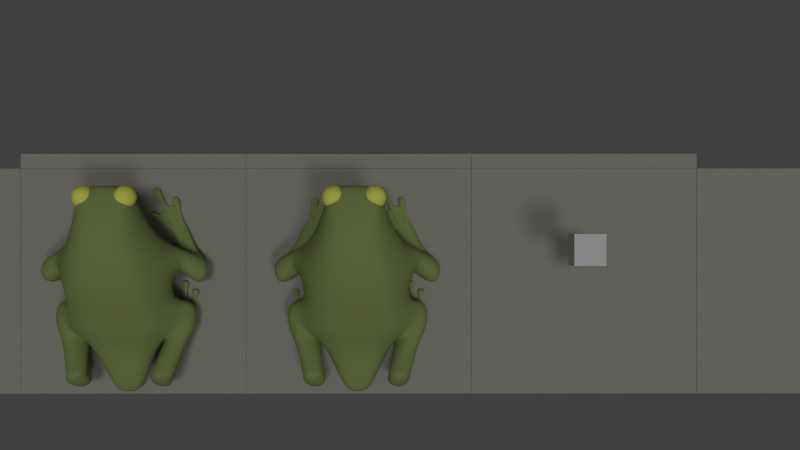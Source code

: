 # Source: Frogger.blend  (saved by Blender 2.70.0; exported with 4.5.12 LTS)
import bpy
from mathutils import Matrix  # noqa: F401  (used for matrix-valued properties, if any)

bpy.ops.wm.read_factory_settings(use_empty=True)
scene = bpy.context.scene
scene.name = 'Scene'

# ---- collections
col_collection_1 = bpy.data.collections.new('Collection 1'); scene.collection.children.link(col_collection_1)
col_collection_2 = bpy.data.collections.new('Collection 2'); scene.collection.children.link(col_collection_2)
col_collection_2.hide_render = True
col_collection_2.hide_viewport = True

# ---- materials (node trees are filled in below, after node groups)
mat_body = bpy.data.materials.new('Body')
mat_body.alpha_threshold = 0.0
mat_body.use_transparent_shadow = False
mat_body.diffuse_color = (0.315, 0.3931, 0.1361, 1.0)
mat_body.roughness = 0.5
mat_body.specular_intensity = 0.1115
mat_body.line_color = (0.0, 0.0, 0.0, 1.0)
mat_eyes = bpy.data.materials.new('Eyes')
mat_eyes.alpha_threshold = 0.0
mat_eyes.use_transparent_shadow = False
mat_eyes.diffuse_color = (1.0, 1.0, 0.1814, 1.0)
mat_eyes.roughness = 0.5
mat_eyes.line_color = (0.0, 0.0, 0.0, 1.0)
mat_material_002 = bpy.data.materials.new('Material.002')
mat_material_002.alpha_threshold = 0.0
mat_material_002.use_transparent_shadow = False
mat_material_002.diffuse_color = (0.3931, 0.3786, 0.335, 1.0)
mat_material_002.roughness = 0.5
mat_material_002.specular_intensity = 0.0942
mat_material_002.line_color = (0.0, 0.0, 0.0, 1.0)

# ---- material node trees

# ---- world
world_world = bpy.data.worlds.new('World'); scene.world = world_world
world_world.color = (0.05088, 0.05088, 0.05088)
world_world.use_sun_shadow = False
world_world.sun_shadow_jitter_overblur = 0.0
world_world.cycles.sampling_method = 'MANUAL'
world_world.cycles.sample_map_resolution = 256

# ---- cameras
cam_camera_002 = bpy.data.cameras.new('Camera.002')
cam_camera_002.clip_end = 100.0
cam_camera_002.lens = 35.0
cam_camera_002.sensor_width = 32.0
cam_camera_002.sensor_height = 18.0
cam_camera_002.dof.focus_distance = 0.0
cam_camera_002.dof.aperture_fstop = 128.0

# ---- lights
light_hemi_001 = bpy.data.lights.new('Hemi.001', 'SUN')
light_hemi_001.transmission_factor = 0.0
light_hemi_001.angle = 0.1993
light_hemi_001.energy = 0.15
light_hemi_001.shadow_buffer_clip_start = 0.5
light_hemi_001.shadow_soft_size = 0.1
light_hemi_001.shadow_cascade_max_distance = 1000.0
light_hemi_001.cycles.use_multiple_importance_sampling = False
light_hemi = bpy.data.lights.new('Hemi', 'SUN')
light_hemi.transmission_factor = 0.0
light_hemi.angle = 0.1993
light_hemi.energy = 0.5
light_hemi.shadow_buffer_clip_start = 0.5
light_hemi.shadow_soft_size = 0.1
light_hemi.shadow_cascade_max_distance = 1000.0
light_hemi.cycles.use_multiple_importance_sampling = False
light_sun = bpy.data.lights.new('Sun', 'SUN')
light_sun.transmission_factor = 0.0
light_sun.angle = 0.1993
light_sun.energy = 0.3
light_sun.shadow_buffer_clip_start = 0.5
light_sun.shadow_soft_size = 0.1
light_sun.shadow_cascade_max_distance = 1000.0
light_sun.cycles.use_multiple_importance_sampling = False

# ---- meshes
me_cube_003 = bpy.data.meshes.new('Cube.003')
me_cube_003.from_pydata([(-1.0, -1.0, -1.0), (-1.0, 1.0, -1.0), (1.0, 1.0, -1.0), (1.0, -1.0, -1.0), (-1.0, -1.0, 1.0), (-1.0, 1.0, 1.0), (1.0, 1.0, 1.0), (1.0, -1.0, 1.0)], [], [(4, 5, 1, 0), (5, 6, 2, 1), (6, 7, 3, 2), (7, 4, 0, 3), (0, 1, 2, 3), (7, 6, 5, 4)])
me_cube_003.use_remesh_preserve_volume = False
me_cube_003.use_remesh_preserve_attributes = False
me_cube_003.use_mirror_vertex_groups = False
me_cube_003.update()
me_cube_002 = bpy.data.meshes.new('Cube.002')
me_cube_002.from_pydata([(0.74, 0.8794, -0.7715), (1.46, -1.158, -0.8112), (0.7483, 1.09, 0.4242), (1.518, -0.8112, 1.158), (2.179, -2.523, -0.743), (1.562, -2.027, 2.07), (2.988, -3.345, -0.5914), (2.432, -2.663, 2.728), (2.687, -8.729, 0.2115), (2.397, -7.157, 5.703), (0.8701, 1.958, -0.4017), (1.914, -0.585, 0.04664), (2.987, -2.25, 0.6906), (3.83, -3.192, 1.348), (3.954, -8.798, 2.606), (1.804, -9.713, 6.215), (2.422, -11.26, 2.759), (2.432, -5.68, 4.969), (2.629, -6.219, 0.09804), (4.111, -6.515, 2.373), (0.0, 0.8794, -0.7715), (0.0, -1.158, -0.8112), (0.0, 1.09, 0.4242), (0.0, -0.8112, 1.158), (0.0, -2.523, -0.743), (0.0, -2.027, 2.07), (0.0, -3.345, -0.5914), (0.0, -2.663, 2.728), (0.0, -9.439, 0.2115), (0.0, -7.157, 5.703), (0.0, 1.958, -0.4017), (0.0, -10.48, 1.968), (0.0, -9.713, 6.215), (0.0, -11.26, 2.759), (0.0, -5.68, 4.969), (0.0, -6.363, 0.09804), (2.432, -4.172, 3.848), (2.949, -4.974, -0.2467), (3.83, -5.259, 1.789), (0.0, -4.172, 3.848), (0.0, -4.854, -0.2467), (2.355, -1.991, -0.37), (3.261, -3.259, -0.808), (2.935, -1.853, 1.587), (4.383, -3.106, 0.9933), (3.222, -4.768, -0.4633), (4.383, -5.053, 1.074), (3.878, -1.942, -0.8165), (4.078, -3.001, -1.457), (4.458, -1.804, 1.14), (5.2, -2.847, 0.3443), (4.039, -4.51, -1.112), (5.2, -4.795, 0.4247), (2.044, -0.06729, 1.387), (2.162, 0.2109, 2.861), (3.53, 0.148, 0.7984), (3.727, 0.572, 2.42), (2.003, 1.137, 1.201), (3.175, 1.395, 1.096), (2.349, 0.6913, -0.01848), (3.185, 0.8502, 0.1279), (2.945, -1.986, -0.9255), (4.056, -1.921, -0.5747), (3.07, -1.604, -1.385), (3.906, -1.445, -1.238), (3.198, -2.958, -1.013), (4.309, -2.837, -1.047), (3.324, -2.992, -1.419), (4.16, -2.906, -1.56), (3.198, -4.015, -1.095), (4.309, -4.015, -1.11), (3.324, -4.015, -1.275), (4.16, -4.015, -1.338), (3.198, -4.161, -1.095), (4.309, -4.161, -1.11), (3.324, -4.161, -1.275), (4.16, -4.161, -1.338), (3.939, -4.161, -1.105), (3.568, -4.161, -1.1), (3.881, -4.161, -1.317), (3.602, -4.161, -1.296), (4.259, -4.161, -1.186), (4.209, -4.161, -1.262), (3.24, -4.161, -1.155), (3.282, -4.161, -1.215), (2.608, -5.287, -1.095), (2.734, -5.287, -1.275), (2.988, -5.287, -1.1), (3.027, -5.287, -1.296), (2.651, -5.287, -1.155), (2.692, -5.287, -1.215), (4.639, -4.999, -1.11), (4.49, -4.999, -1.338), (4.269, -4.999, -1.105), (4.211, -4.999, -1.317), (4.589, -4.999, -1.186), (4.539, -4.999, -1.262), (4.605, -5.102, -1.038), (4.643, -5.102, -1.415), (4.185, -5.102, -1.03), (4.166, -5.102, -1.38), (4.676, -5.102, -1.164), (4.696, -5.102, -1.289), (2.571, -5.41, -1.007), (2.659, -5.41, -1.332), (3.007, -5.41, -0.9997), (3.063, -5.41, -1.367), (2.516, -5.41, -1.128), (2.524, -5.41, -1.242), (2.447, -5.823, -0.9901), (2.528, -5.823, -1.332), (2.876, -5.823, -0.9997), (2.932, -5.823, -1.367), (2.396, -5.823, -1.108), (2.394, -5.823, -1.236), (3.901, -4.389, -1.124), (3.604, -4.389, -1.12), (3.855, -4.389, -1.294), (3.631, -4.389, -1.278), (3.849, -4.949, -1.151), (3.653, -4.949, -1.149), (3.818, -4.949, -1.264), (3.671, -4.949, -1.253), (3.948, -5.663, -1.078), (3.56, -5.663, -1.071), (3.887, -5.663, -1.347), (3.596, -5.663, -1.321), (4.019, -5.739, -1.032), (3.493, -5.739, -1.024), (3.937, -5.739, -1.398), (3.541, -5.739, -1.362), (4.019, -6.078, -1.032), (3.493, -6.078, -1.024), (3.937, -6.078, -1.398), (3.541, -6.078, -1.362), (4.605, -5.488, -1.038), (4.643, -5.488, -1.415), (4.185, -5.488, -1.03), (4.166, -5.488, -1.38), (4.676, -5.488, -1.164), (4.696, -5.488, -1.289), (4.327, -4.58, -1.237), (4.348, -4.58, -1.205), (4.369, -4.58, -1.172), (4.186, -4.58, -1.261), (4.305, -4.58, -1.27), (4.211, -4.58, -1.17), (3.009, -4.724, -1.172), (3.03, -4.724, -1.202), (2.987, -4.724, -1.141), (3.052, -4.724, -1.233), (3.198, -4.724, -1.244), (3.18, -4.724, -1.143), (3.906, -8.394, -0.0001447), (4.621, -8.328, 2.01), (2.881, -7.006, -0.05647), (4.31, -6.968, 1.777), (4.634, -8.174, -0.09361), (5.314, -7.84, 1.606), (3.767, -6.803, -0.2643), (5.003, -5.727, 1.373), (5.235, -7.719, -0.7403), (6.204, -7.519, 1.016), (4.657, -5.959, -0.8538), (5.893, -5.562, 0.7834), (4.372, -8.964, -0.4858), (3.363, -8.102, -0.5178), (4.456, -8.739, -1.379), (3.77, -7.722, -1.312), (3.915, -9.943, -0.8474), (2.833, -9.305, -0.8474), (4.205, -9.314, -1.385), (3.178, -8.726, -1.418), (1.777, -11.55, 5.578), (1.643, -13.1, 5.042), (0.0, -11.55, 5.578), (0.0, -13.1, 5.042), (3.702, -10.2, -1.369), (2.62, -9.561, -1.369), (3.614, -10.35, -1.023), (2.532, -9.711, -1.023), (3.614, -10.35, -1.369), (2.532, -9.711, -1.369), (2.892, -9.924, -1.023), (3.253, -10.14, -1.023), (2.892, -9.924, -1.369), (3.253, -10.14, -1.369), (3.614, -10.35, -1.138), (3.614, -10.35, -1.253), (2.532, -9.711, -1.253), (2.532, -9.711, -1.138), (3.253, -10.14, -1.138), (3.253, -10.14, -1.253), (2.892, -9.924, -1.138), (2.892, -9.924, -1.253), (1.636, -10.36, -1.023), (1.636, -10.36, -1.369), (1.857, -10.72, -1.023), (1.857, -10.72, -1.369), (1.636, -10.36, -1.253), (1.636, -10.36, -1.138), (1.857, -10.72, -1.138), (1.857, -10.72, -1.253), (1.541, -10.35, -0.9726), (1.53, -10.54, -1.362), (1.827, -10.81, -0.9726), (1.646, -10.73, -1.362), (1.541, -10.35, -1.27), (1.541, -10.35, -1.121), (1.827, -10.81, -1.121), (1.827, -10.81, -1.27), (1.218, -10.55, -0.9726), (1.398, -10.63, -1.362), (1.504, -11.01, -0.9726), (1.515, -10.81, -1.362), (1.218, -10.55, -1.27), (1.218, -10.55, -1.121), (1.504, -11.01, -1.121), (1.504, -11.01, -1.27), (2.282, -10.23, -1.175), (2.282, -10.23, -1.217), (2.282, -10.23, -1.133), (2.282, -10.23, -1.259), (2.176, -10.13, -1.175), (2.176, -10.13, -1.217), (2.176, -10.13, -1.259), (2.176, -10.13, -1.133), (1.528, -10.58, -0.9331), (1.615, -10.72, -0.9331), (1.429, -10.64, -0.9331), (1.517, -10.78, -0.9331), (2.799, -10.08, -1.023), (3.16, -10.3, -1.023), (2.799, -10.08, -1.369), (3.16, -10.3, -1.369), (3.16, -10.3, -1.138), (3.16, -10.3, -1.253), (2.799, -10.08, -1.138), (2.799, -10.08, -1.253), (1.681, -11.98, -1.023), (2.042, -12.19, -1.023), (1.681, -11.98, -1.369), (2.042, -12.19, -1.369), (2.042, -12.19, -1.138), (2.042, -12.19, -1.253), (1.681, -11.98, -1.138), (1.681, -11.98, -1.253), (1.573, -12.02, -0.9645), (2.056, -12.31, -0.9645), (1.633, -12.2, -1.427), (1.874, -12.34, -1.427), (2.056, -12.31, -1.119), (2.056, -12.31, -1.273), (1.573, -12.02, -1.119), (1.573, -12.02, -1.273), (1.33, -12.43, -0.9645), (1.812, -12.72, -0.9645), (1.511, -12.4, -1.427), (1.753, -12.54, -1.427), (1.812, -12.72, -1.119), (1.812, -12.72, -1.273), (1.33, -12.43, -1.119), (1.33, -12.43, -1.273), (1.642, -12.22, -0.932), (1.846, -12.34, -0.932), (1.54, -12.4, -0.932), (1.743, -12.52, -0.932), (2.35, -11.09, -1.218), (2.35, -11.09, -1.173), (2.35, -11.09, -1.128), (2.35, -11.09, -1.264), (2.491, -11.18, -1.218), (2.491, -11.18, -1.173), (2.491, -11.18, -1.128), (2.491, -11.18, -1.264), (3.33, -11.53, -1.023), (3.249, -11.5, -1.369), (2.927, -11.42, -1.023), (3.008, -11.44, -1.369), (3.33, -11.53, -1.138), (3.33, -11.53, -1.253), (2.927, -11.42, -1.138), (2.927, -11.42, -1.253), (3.354, -11.59, -0.9513), (3.213, -11.66, -1.403), (2.876, -11.46, -0.9513), (2.961, -11.59, -1.403), (3.354, -11.59, -1.114), (3.354, -11.59, -1.277), (2.876, -11.46, -1.114), (2.876, -11.46, -1.277), (3.236, -12.02, -0.9513), (3.151, -11.88, -1.403), (2.758, -11.88, -0.9513), (2.898, -11.81, -1.403), (3.236, -12.02, -1.114), (3.236, -12.02, -1.277), (2.758, -11.88, -1.114), (2.758, -11.88, -1.277), (3.15, -11.69, -0.8966), (2.999, -11.65, -0.8966), (3.113, -11.82, -0.8966), (2.962, -11.78, -0.8966), (3.221, -10.83, -1.214), (3.221, -10.83, -1.178), (3.221, -10.83, -1.142), (3.234, -10.84, -1.25), (3.341, -10.88, -1.214), (3.341, -10.88, -1.178), (3.341, -10.88, -1.142), (3.328, -10.88, -1.25), (1.328, -11.79, 3.898), (2.052, -12.32, 4.451), (1.052, -12.64, 4.451), (0.434, -11.79, 4.451), (1.052, -10.94, 4.451), (2.052, -11.27, 4.451), (1.605, -12.64, 5.346), (0.6048, -12.32, 5.346), (0.6048, -11.27, 5.346), (1.605, -10.94, 5.346), (2.223, -11.79, 5.346), (1.328, -11.79, 5.898)], [], [(10, 2, 3, 11), (11, 3, 5, 12), (21, 1, 4, 24), (12, 5, 7, 13), (24, 4, 6, 26), (31, 14, 16, 33), (19, 17, 9, 14), (35, 18, 8, 28), (0, 10, 11, 1), (1, 11, 12, 4), (13, 38, 46, 44), (18, 19, 156, 155), (14, 9, 15, 16), (38, 36, 17, 19), (40, 37, 18, 35), (37, 38, 19, 18), (0, 1, 21, 20), (2, 22, 23, 3), (3, 23, 25, 5), (10, 0, 20, 30), (5, 25, 27, 7), (17, 34, 29, 9), (2, 10, 30, 22), (8, 14, 31, 28), (33, 16, 174, 176), (9, 29, 32, 15), (36, 39, 34, 17), (13, 7, 36, 38), (26, 6, 37, 40), (38, 37, 45, 46), (7, 27, 39, 36), (44, 46, 52, 50), (46, 45, 51, 52), (12, 13, 44, 43), (4, 12, 43, 41), (37, 6, 42, 45), (6, 4, 41, 42), (47, 49, 50, 48), (48, 50, 52, 51), (43, 44, 50, 49), (47, 41, 53, 55), (45, 42, 48, 51), (42, 41, 47, 48), (53, 54, 56, 55), (43, 49, 56, 54), (49, 47, 55, 56), (41, 43, 54, 53), (54, 56, 58, 57), (58, 56, 55), (54, 57, 53), (57, 58, 60, 59), (53, 61, 62, 55), (53, 59, 63, 61), (59, 60, 64, 63), (53, 57, 59), (61, 63, 67, 65), (64, 62, 66, 68), (63, 64, 68, 67), (61, 65, 66, 62), (65, 67, 71, 69), (68, 66, 70, 72), (67, 68, 72, 71), (65, 69, 70, 66), (69, 71, 75, 84, 83, 73), (72, 70, 74, 81, 82, 76), (71, 72, 76, 79, 80, 75), (69, 73, 78, 77, 74, 70), (147, 148, 90, 89), (149, 147, 89, 85), (148, 150, 86, 90), (150, 151, 88, 86), (149, 85, 87, 152), (151, 80, 78, 152), (141, 142, 95, 96), (142, 143, 91, 95), (144, 145, 92, 94), (146, 93, 91, 143), (145, 141, 96, 92), (144, 94, 93, 146), (93, 94, 100, 99), (99, 100, 138, 137), (96, 95, 101, 102), (95, 91, 97, 101), (94, 92, 98, 100), (91, 93, 99, 97), (92, 96, 102, 98), (87, 105, 106, 88), (105, 111, 112, 106), (90, 108, 107, 89), (89, 107, 103, 85), (86, 104, 108, 90), (88, 106, 104, 86), (85, 103, 105, 87), (111, 109, 113, 114, 110, 112), (108, 114, 113, 107), (107, 113, 109, 103), (104, 110, 114, 108), (106, 112, 110, 104), (103, 109, 111, 105), (79, 77, 115, 117), (78, 80, 118, 116), (80, 79, 117, 118), (78, 116, 115, 77), (117, 115, 119, 121), (116, 118, 122, 120), (118, 117, 121, 122), (116, 120, 119, 115), (121, 119, 123, 125), (120, 122, 126, 124), (122, 121, 125, 126), (120, 124, 123, 119), (123, 127, 129, 125), (127, 131, 133, 129), (126, 130, 128, 124), (125, 129, 130, 126), (124, 128, 127, 123), (131, 132, 134, 133), (130, 134, 132, 128), (129, 133, 134, 130), (128, 132, 131, 127), (140, 139, 135, 137, 138, 136), (102, 101, 139, 140), (101, 97, 135, 139), (100, 98, 136, 138), (97, 99, 137, 135), (98, 102, 140, 136), (82, 81, 142, 141), (81, 74, 143, 142), (79, 76, 145, 144), (77, 146, 143, 74), (76, 82, 141, 145), (79, 144, 146, 77), (83, 84, 148, 147), (73, 83, 147, 149), (84, 75, 150, 148), (75, 80, 151, 150), (73, 149, 152, 78), (88, 151, 152, 87), (155, 156, 160, 159), (8, 18, 155, 153), (19, 14, 154, 156), (14, 8, 153, 154), (159, 160, 164, 163), (153, 155, 159, 157), (156, 154, 158, 160), (154, 153, 157, 158), (163, 164, 162, 161), (161, 157, 165, 167), (160, 158, 162, 164), (158, 157, 161, 162), (167, 165, 169, 171), (159, 163, 168, 166), (163, 161, 167, 168), (157, 159, 166, 165), (166, 168, 172, 170), (168, 167, 171, 172), (165, 166, 170, 169), (58, 55, 60), (60, 55, 62, 64), (174, 173, 175, 176), (15, 32, 175, 173), (16, 15, 173, 174), (177, 178, 172, 171), (170, 172, 178), (170, 178, 182, 189, 190, 180), (222, 220, 202, 198), (177, 169, 179, 187, 188, 181), (178, 177, 181, 186, 185, 182), (169, 170, 180, 183, 184, 179), (303, 306, 278, 282), (194, 185, 233, 238), (305, 304, 281, 277), (191, 235, 304), (183, 193, 237, 231), (194, 238, 220), (219, 221, 197, 201), (201, 268, 219), (198, 202, 210, 206), (201, 197, 205, 209), (202, 201, 209, 210), (223, 224, 199, 200), (224, 225, 196, 199), (225, 222, 198, 196), (221, 226, 195, 197), (226, 223, 200, 195), (206, 210, 218, 214), (209, 205, 213, 217), (210, 209, 217, 218), (200, 199, 207, 208), (199, 196, 204, 207), (196, 198, 206, 204), (197, 195, 203, 205), (195, 200, 208, 203), (218, 215, 212, 214), (213, 211, 216, 217), (217, 216, 215, 218), (208, 207, 215, 216), (207, 204, 212, 215), (204, 206, 214, 212), (203, 211, 229, 227), (203, 208, 216, 211), (185, 194, 220, 222), (193, 183, 221, 219), (219, 268, 237), (190, 189, 224, 223), (189, 182, 225, 224), (182, 185, 222, 225), (183, 180, 226, 221), (180, 190, 223, 226), (228, 227, 229, 230), (213, 205, 228, 230), (211, 213, 230, 229), (205, 203, 227, 228), (267, 270, 241, 246), (269, 268, 245, 239), (268, 267, 246, 245), (282, 271, 303), (191, 184, 232, 235), (186, 192, 236, 234), (185, 186, 234, 233), (184, 183, 231, 232), (246, 241, 249, 254), (239, 245, 253, 247), (245, 246, 254, 253), (271, 272, 243, 244), (272, 273, 240, 243), (274, 271, 244, 242), (270, 274, 242, 241), (273, 269, 239, 240), (254, 249, 257, 262), (247, 253, 261, 255), (253, 254, 262, 261), (244, 243, 251, 252), (243, 240, 248, 251), (242, 244, 252, 250), (241, 242, 250, 249), (240, 239, 247, 248), (260, 262, 257, 258), (256, 255, 261, 259), (259, 261, 262, 260), (252, 251, 259, 260), (251, 248, 256, 259), (250, 252, 260, 258), (249, 250, 258, 257), (256, 248, 264, 266), (264, 263, 265, 266), (247, 255, 265, 263), (255, 256, 266, 265), (248, 247, 263, 264), (238, 233, 270, 267), (231, 237, 268, 269), (193, 219, 237), (303, 271, 236), (235, 232, 273, 272), (234, 236, 271, 274), (233, 234, 274, 270), (232, 231, 269, 273), (282, 278, 286, 290), (277, 281, 289, 285), (281, 282, 290, 289), (307, 308, 279, 280), (308, 309, 275, 279), (310, 307, 280, 276), (306, 310, 276, 278), (309, 305, 277, 275), (290, 286, 294, 298), (285, 289, 297, 293), (289, 290, 298, 297), (280, 279, 287, 288), (279, 275, 283, 287), (276, 280, 288, 284), (278, 276, 284, 286), (275, 277, 285, 283), (296, 298, 294, 292), (291, 293, 297, 295), (295, 297, 298, 296), (288, 287, 295, 296), (287, 283, 291, 295), (284, 288, 296, 292), (286, 284, 292, 294), (291, 283, 299, 301), (299, 300, 302, 301), (285, 293, 302, 300), (293, 291, 301, 302), (283, 285, 300, 299), (192, 186, 306, 303), (184, 191, 304, 305), (192, 303, 236), (188, 187, 308, 307), (187, 179, 309, 308), (181, 188, 307, 310), (186, 181, 310, 306), (179, 184, 305, 309), (235, 272, 304), (304, 272, 281), (271, 282, 281, 272), (238, 267, 220), (220, 267, 202), (268, 201, 202, 267), (171, 169, 177), (311, 312, 313), (312, 311, 316), (311, 313, 314), (311, 314, 315), (311, 315, 316), (312, 316, 321), (313, 312, 317), (314, 313, 318), (315, 314, 319), (316, 315, 320), (312, 321, 317), (313, 317, 318), (314, 318, 319), (315, 319, 320), (316, 320, 321), (317, 321, 322), (318, 317, 322), (319, 318, 322), (320, 319, 322), (321, 320, 322)])
me_cube_002.polygons.foreach_set('use_smooth', [True] * 320)
me_cube_002.polygons.foreach_set('material_index', [0, 0, 0, 0, 0, 0, 0, 0, 0, 0, 0, 0, 0, 0, 0, 0, 0, 0, 0, 0, 0, 0, 0, 0, 0, 0, 0, 0, 0, 0, 0, 0, 0, 0, 0, 0, 0, 0, 0, 0, 0, 0, 0, 0, 0, 0, 0, 0, 0, 0, 0, 0, 0, 0, 0, 0, 0, 0, 0, 0, 0, 0, 0, 0, 0, 0, 0, 0, 0, 0, 0, 0, 0, 0, 0, 0, 0, 0, 0, 0, 0, 0, 0, 0, 0, 0, 0, 0, 0, 0, 0, 0, 0, 0, 0, 0, 0, 0, 0, 0, 0, 0, 0, 0, 0, 0, 0, 0, 0, 0, 0, 0, 0, 0, 0, 0, 0, 0, 0, 0, 0, 0, 0, 0, 0, 0, 0, 0, 0, 0, 0, 0, 0, 0, 0, 0, 0, 0, 0, 0, 0, 0, 0, 0, 0, 0, 0, 0, 0, 0, 0, 0, 0, 0, 0, 0, 0, 0, 0, 0, 0, 0, 0, 0, 0, 0, 0, 0, 0, 0, 0, 0, 0, 0, 0, 0, 0, 0, 0, 0, 0, 0, 0, 0, 0, 0, 0, 0, 0, 0, 0, 0, 0, 0, 0, 0, 0, 0, 0, 0, 0, 0, 0, 0, 0, 0, 0, 0, 0, 0, 0, 0, 0, 0, 0, 0, 0, 0, 0, 0, 0, 0, 0, 0, 0, 0, 0, 0, 0, 0, 0, 0, 0, 0, 0, 0, 0, 0, 0, 0, 0, 0, 0, 0, 0, 0, 0, 0, 0, 0, 0, 0, 0, 0, 0, 0, 0, 0, 0, 0, 0, 0, 0, 0, 0, 0, 0, 0, 0, 0, 0, 0, 0, 0, 0, 0, 0, 0, 0, 0, 0, 0, 0, 0, 0, 0, 0, 0, 0, 0, 0, 0, 0, 0, 0, 0, 0, 0, 0, 0, 1, 1, 1, 1, 1, 1, 1, 1, 1, 1, 1, 1, 1, 1, 1, 1, 1, 1, 1, 1])
me_cube_002.materials.append(mat_body)
me_cube_002.materials.append(mat_eyes)
me_cube_002.use_remesh_preserve_volume = False
me_cube_002.use_remesh_preserve_attributes = False
me_cube_002.use_mirror_vertex_groups = False
me_cube_002.update()
me_plane = bpy.data.meshes.new('Plane')
me_plane.from_pydata([(1.003, 1.0, -0.005), (1.0, -1.0, 0.0), (1.003, -1.005, -0.005), (1.0, 1.0, 0.0), (0.0, -1.0, 0.0), (0.0, 1.0, 0.0), (1.005, 1.0, 0.0), (1.005, -1.0, 0.0), (3.005, 1.0, 0.0), (3.005, -1.0, 0.0), (3.008, 1.0, -0.005), (3.008, -1.005, -0.005), (3.01, 1.0, 0.0), (3.01, -1.0, 0.0), (5.01, 1.0, 0.0), (5.01, -1.0, 0.0), (5.013, 1.0, -0.005), (5.013, -1.003, -0.005), (5.015, 1.0, 0.0), (5.015, -1.0, 0.0), (7.015, 1.0, 0.0), (7.015, -1.0, 0.0), (0.0, -1.003, -0.005), (1.0, -1.008, 0.0), (0.0, -1.005, 0.0), (1.0, -1.133, 0.0), (0.0, -1.13, 0.0), (1.005, -1.008, 0.0), (3.008, -1.008, 0.0), (1.005, -1.133, 0.0), (3.008, -1.133, 0.0), (1.003, -1.133, -0.005)], [], [(4, 1, 3, 5), (3, 1, 2, 0), (0, 2, 7, 6), (6, 7, 9, 8), (8, 9, 11, 10), (10, 11, 13, 12), (12, 13, 15, 14), (14, 15, 17, 16), (16, 17, 19, 18), (18, 19, 21, 20), (2, 11, 9, 7), (2, 1, 4, 22), (11, 17, 15, 13), (2, 22, 24, 23), (23, 24, 26, 25), (11, 2, 27, 28), (28, 27, 29, 30), (2, 31, 29, 27), (2, 23, 25, 31)])
me_plane.materials.append(mat_material_002)
me_plane.use_remesh_preserve_volume = False
me_plane.use_remesh_preserve_attributes = False
me_plane.use_mirror_vertex_groups = False
me_plane.update()
me_cube = bpy.data.meshes.new('Cube')
me_cube.from_pydata([(0.74, 6.557, -2.216), (1.46, 4.519, -2.256), (0.7483, 6.768, -1.021), (1.518, 4.867, -0.2863), (2.179, 3.155, -2.188), (1.562, 3.651, 0.6255), (2.988, 2.332, -2.036), (2.432, 3.015, 1.283), (2.687, -3.052, -1.233), (2.397, -1.479, 4.258), (0.8701, 7.635, -1.846), (1.914, 5.093, -1.398), (2.987, 3.428, -0.7541), (3.83, 2.486, -0.09692), (3.954, -3.12, 1.161), (1.804, -4.035, 4.77), (2.422, -5.586, 1.314), (2.432, -0.00246, 3.524), (2.629, -0.5409, -1.347), (4.111, -0.8375, 0.9283), (2.432, 1.506, 2.403), (2.949, 0.7037, -1.691), (3.83, 0.4185, 0.3442), (2.355, 3.687, -1.815), (3.261, 2.418, -2.253), (2.935, 3.825, 0.142), (4.383, 2.572, -0.4515), (3.222, 0.9098, -1.908), (4.383, 0.6247, -0.3711), (3.878, 3.735, -2.261), (4.078, 2.677, -2.902), (4.458, 3.874, -0.3044), (5.2, 2.83, -1.1), (4.039, 1.168, -2.557), (5.2, 0.883, -1.02), (2.044, 5.61, -0.05811), (2.162, 5.889, 1.416), (3.53, 5.826, -0.6464), (3.727, 6.25, 0.9754), (2.003, 6.815, -0.2434), (3.175, 7.073, -0.3488), (2.349, 6.369, -1.463), (3.185, 6.528, -1.317), (2.945, 3.692, -2.37), (4.056, 3.756, -2.019), (3.07, 4.074, -2.829), (3.906, 4.233, -2.683), (3.198, 2.72, -2.458), (4.309, 2.841, -2.491), (3.324, 2.686, -2.864), (4.16, 2.772, -3.005), (3.198, 1.663, -2.54), (4.309, 1.663, -2.554), (3.324, 1.663, -2.72), (4.16, 1.663, -2.782), (3.198, 1.516, -2.54), (4.309, 1.516, -2.554), (3.324, 1.516, -2.72), (4.16, 1.516, -2.782), (3.939, 1.516, -2.549), (3.568, 1.516, -2.545), (3.881, 1.516, -2.761), (3.602, 1.516, -2.741), (4.259, 1.516, -2.63), (4.209, 1.516, -2.706), (3.24, 1.516, -2.6), (3.282, 1.516, -2.66), (2.608, 0.3908, -2.54), (2.734, 0.3908, -2.72), (2.988, 0.3908, -2.545), (3.027, 0.3908, -2.741), (2.651, 0.3908, -2.6), (2.692, 0.3908, -2.66), (4.639, 0.6784, -2.554), (4.49, 0.6784, -2.782), (4.269, 0.6784, -2.549), (4.211, 0.6784, -2.761), (4.589, 0.6784, -2.63), (4.539, 0.6784, -2.706), (4.605, 0.5759, -2.483), (4.643, 0.5759, -2.86), (4.185, 0.5759, -2.475), (4.166, 0.5759, -2.825), (4.676, 0.5759, -2.608), (4.696, 0.5759, -2.734), (2.571, 0.2673, -2.452), (2.659, 0.2673, -2.777), (3.007, 0.2673, -2.444), (3.063, 0.2673, -2.812), (2.516, 0.2673, -2.573), (2.524, 0.2673, -2.686), (2.447, -0.1454, -2.435), (2.528, -0.1454, -2.777), (2.876, -0.1454, -2.444), (2.932, -0.1454, -2.812), (2.396, -0.1454, -2.553), (2.394, -0.1454, -2.681), (3.901, 1.288, -2.569), (3.604, 1.288, -2.565), (3.855, 1.288, -2.739), (3.631, 1.288, -2.722), (3.849, 0.729, -2.596), (3.653, 0.729, -2.594), (3.818, 0.729, -2.709), (3.671, 0.729, -2.698), (3.948, 0.01444, -2.522), (3.56, 0.01444, -2.516), (3.887, 0.01444, -2.792), (3.596, 0.01444, -2.765), (4.019, -0.06153, -2.477), (3.493, -0.06153, -2.469), (3.937, -0.06153, -2.843), (3.541, -0.06153, -2.807), (4.019, -0.3999, -2.477), (3.493, -0.3999, -2.469), (3.937, -0.3999, -2.843), (3.541, -0.3999, -2.807), (4.605, 0.1901, -2.483), (4.643, 0.1901, -2.86), (4.185, 0.1901, -2.475), (4.166, 0.1901, -2.825), (4.676, 0.1901, -2.608), (4.696, 0.1901, -2.734), (4.327, 1.097, -2.682), (4.348, 1.097, -2.65), (4.369, 1.097, -2.617), (4.186, 1.097, -2.706), (4.305, 1.097, -2.715), (4.211, 1.097, -2.615), (3.009, 0.9535, -2.616), (3.03, 0.9535, -2.647), (2.987, 0.9535, -2.586), (3.052, 0.9535, -2.678), (3.198, 0.9535, -2.689), (3.18, 0.9535, -2.588), (3.906, -2.716, -1.445), (4.621, -2.651, 0.5649), (2.881, -1.328, -1.501), (4.31, -1.29, 0.3321), (4.634, -2.496, -1.538), (5.314, -2.163, 0.161), (3.767, -1.125, -1.709), (5.003, -0.04966, -0.07187), (5.235, -2.041, -2.185), (6.204, -1.842, -0.4285), (4.657, -0.2817, -2.299), (5.893, 0.116, -0.6614), (4.372, -3.286, -1.931), (3.363, -2.424, -1.963), (4.456, -3.061, -2.823), (3.77, -2.044, -2.757), (3.915, -4.266, -2.292), (2.833, -3.627, -2.292), (4.205, -3.637, -2.83), (3.178, -3.049, -2.862), (1.777, -5.869, 4.134), (1.643, -7.42, 3.597), (3.702, -4.522, -2.813), (2.62, -3.884, -2.813), (3.614, -4.672, -2.468), (2.532, -4.034, -2.468), (3.614, -4.672, -2.813), (2.532, -4.034, -2.813), (2.892, -4.246, -2.468), (3.253, -4.459, -2.468), (2.892, -4.246, -2.813), (3.253, -4.459, -2.813), (3.614, -4.672, -2.583), (3.614, -4.672, -2.698), (2.532, -4.034, -2.698), (2.532, -4.034, -2.583), (3.253, -4.459, -2.583), (3.253, -4.459, -2.698), (2.892, -4.246, -2.583), (2.892, -4.246, -2.698), (1.636, -4.684, -2.468), (1.636, -4.684, -2.813), (1.857, -5.04, -2.468), (1.857, -5.04, -2.813), (1.636, -4.684, -2.698), (1.636, -4.684, -2.583), (1.857, -5.04, -2.583), (1.857, -5.04, -2.698), (1.541, -4.671, -2.417), (1.53, -4.867, -2.807), (1.827, -5.13, -2.417), (1.646, -5.054, -2.807), (1.541, -4.671, -2.715), (1.541, -4.671, -2.566), (1.827, -5.13, -2.566), (1.827, -5.13, -2.715), (1.218, -4.872, -2.417), (1.398, -4.949, -2.807), (1.504, -5.331, -2.417), (1.515, -5.136, -2.807), (1.218, -4.872, -2.715), (1.218, -4.872, -2.566), (1.504, -5.331, -2.566), (1.504, -5.331, -2.715), (2.282, -4.553, -2.62), (2.282, -4.553, -2.662), (2.282, -4.553, -2.578), (2.282, -4.553, -2.704), (2.176, -4.449, -2.62), (2.176, -4.449, -2.662), (2.176, -4.449, -2.704), (2.176, -4.449, -2.578), (1.528, -4.901, -2.378), (1.615, -5.041, -2.378), (1.429, -4.962, -2.378), (1.517, -5.102, -2.378), (2.799, -4.405, -2.468), (3.16, -4.618, -2.468), (2.799, -4.405, -2.813), (3.16, -4.618, -2.813), (3.16, -4.618, -2.583), (3.16, -4.618, -2.698), (2.799, -4.405, -2.583), (2.799, -4.405, -2.698), (1.681, -6.3, -2.468), (2.042, -6.513, -2.468), (1.681, -6.3, -2.813), (2.042, -6.513, -2.813), (2.042, -6.513, -2.583), (2.042, -6.513, -2.698), (1.681, -6.3, -2.583), (1.681, -6.3, -2.698), (1.573, -6.344, -2.409), (2.056, -6.629, -2.409), (1.633, -6.518, -2.872), (1.874, -6.66, -2.872), (2.056, -6.629, -2.563), (2.056, -6.629, -2.718), (1.573, -6.344, -2.563), (1.573, -6.344, -2.718), (1.33, -6.756, -2.409), (1.812, -7.041, -2.409), (1.511, -6.724, -2.872), (1.753, -6.867, -2.872), (1.812, -7.041, -2.563), (1.812, -7.041, -2.718), (1.33, -6.756, -2.563), (1.33, -6.756, -2.718), (1.642, -6.545, -2.377), (1.846, -6.665, -2.377), (1.54, -6.719, -2.377), (1.743, -6.839, -2.377), (2.35, -5.417, -2.663), (2.35, -5.417, -2.618), (2.35, -5.417, -2.573), (2.35, -5.417, -2.708), (2.491, -5.501, -2.663), (2.491, -5.501, -2.618), (2.491, -5.501, -2.573), (2.491, -5.501, -2.708), (3.33, -5.849, -2.468), (3.249, -5.827, -2.813), (2.927, -5.738, -2.468), (3.008, -5.761, -2.813), (3.33, -5.849, -2.583), (3.33, -5.849, -2.698), (2.927, -5.738, -2.583), (2.927, -5.738, -2.698), (3.354, -5.91, -2.396), (3.213, -5.979, -2.848), (2.876, -5.778, -2.396), (2.961, -5.91, -2.848), (3.354, -5.91, -2.559), (3.354, -5.91, -2.722), (2.876, -5.778, -2.559), (2.876, -5.778, -2.722), (3.236, -6.338, -2.396), (3.151, -6.206, -2.848), (2.758, -6.206, -2.396), (2.898, -6.136, -2.848), (3.236, -6.338, -2.559), (3.236, -6.338, -2.722), (2.758, -6.206, -2.559), (2.758, -6.206, -2.722), (3.15, -6.011, -2.341), (2.999, -5.97, -2.341), (3.113, -6.146, -2.341), (2.962, -6.105, -2.341), (3.221, -5.154, -2.659), (3.221, -5.154, -2.623), (3.221, -5.154, -2.586), (3.234, -5.158, -2.695), (3.341, -5.205, -2.659), (3.341, -5.205, -2.623), (3.341, -5.205, -2.586), (3.328, -5.202, -2.695), (1.328, -6.115, 2.454), (2.052, -6.641, 3.006), (1.052, -6.966, 3.006), (0.434, -6.115, 3.006), (1.052, -5.264, 3.006), (2.052, -5.589, 3.006), (1.605, -6.966, 3.901), (0.6048, -6.641, 3.901), (0.6048, -5.589, 3.901), (1.605, -5.264, 3.901), (2.223, -6.115, 3.901), (1.328, -6.115, 4.454), (-0.74, 6.557, -2.216), (-1.46, 4.519, -2.256), (-0.7483, 6.768, -1.021), (-1.518, 4.867, -0.2863), (-2.179, 3.155, -2.188), (-1.562, 3.651, 0.6255), (-2.988, 2.332, -2.036), (-2.432, 3.015, 1.283), (-2.687, -3.052, -1.233), (-2.397, -1.479, 4.258), (-0.8701, 7.635, -1.846), (-1.914, 5.093, -1.398), (-2.987, 3.428, -0.7541), (-3.83, 2.486, -0.09692), (-3.954, -3.12, 1.161), (-1.804, -4.035, 4.77), (-2.422, -5.586, 1.314), (-2.432, -0.00246, 3.524), (-2.629, -0.5409, -1.347), (-4.111, -0.8375, 0.9283), (-7.598e-07, 6.557, -2.216), (-7.598e-07, 4.519, -2.256), (-7.598e-07, 6.768, -1.021), (-7.598e-07, 4.867, -0.2863), (-7.598e-07, 3.155, -2.188), (-7.598e-07, 3.651, 0.6255), (-7.598e-07, 2.332, -2.036), (-7.598e-07, 3.015, 1.283), (-7.598e-07, -3.761, -1.233), (-7.598e-07, -1.479, 4.258), (-7.598e-07, 7.635, -1.846), (-7.598e-07, -4.805, 0.5234), (-7.598e-07, -4.035, 4.77), (-7.598e-07, -5.586, 1.314), (-7.598e-07, -0.002459, 3.524), (-7.598e-07, -0.685, -1.347), (-2.432, 1.506, 2.403), (-2.949, 0.7037, -1.691), (-3.83, 0.4185, 0.3442), (-7.598e-07, 1.506, 2.403), (-7.598e-07, 0.8236, -1.691), (-2.355, 3.687, -1.815), (-3.261, 2.418, -2.253), (-2.935, 3.825, 0.142), (-4.383, 2.572, -0.4515), (-3.222, 0.9098, -1.908), (-4.383, 0.6247, -0.3711), (-3.878, 3.735, -2.261), (-4.078, 2.677, -2.902), (-4.458, 3.874, -0.3044), (-5.2, 2.83, -1.1), (-4.039, 1.168, -2.557), (-5.2, 0.883, -1.02), (-2.044, 5.61, -0.05811), (-2.162, 5.889, 1.416), (-3.53, 5.826, -0.6464), (-3.727, 6.25, 0.9754), (-2.003, 6.815, -0.2434), (-3.175, 7.073, -0.3488), (-2.349, 6.369, -1.463), (-3.185, 6.528, -1.317), (-2.945, 3.692, -2.37), (-4.056, 3.756, -2.019), (-3.07, 4.074, -2.829), (-3.906, 4.233, -2.683), (-3.198, 2.72, -2.458), (-4.309, 2.841, -2.491), (-3.324, 2.686, -2.864), (-4.16, 2.772, -3.005), (-3.198, 1.663, -2.54), (-4.309, 1.663, -2.554), (-3.324, 1.663, -2.72), (-4.16, 1.663, -2.782), (-3.198, 1.516, -2.54), (-4.309, 1.516, -2.554), (-3.324, 1.516, -2.72), (-4.16, 1.516, -2.782), (-3.939, 1.516, -2.549), (-3.568, 1.516, -2.545), (-3.881, 1.516, -2.761), (-3.602, 1.516, -2.741), (-4.259, 1.516, -2.63), (-4.209, 1.516, -2.706), (-3.24, 1.516, -2.6), (-3.282, 1.516, -2.66), (-2.608, 0.3908, -2.54), (-2.734, 0.3908, -2.72), (-2.988, 0.3908, -2.545), (-3.027, 0.3908, -2.741), (-2.651, 0.3908, -2.6), (-2.692, 0.3908, -2.66), (-4.639, 0.6784, -2.554), (-4.49, 0.6784, -2.782), (-4.269, 0.6784, -2.549), (-4.211, 0.6784, -2.761), (-4.589, 0.6784, -2.63), (-4.539, 0.6784, -2.706), (-4.605, 0.5759, -2.483), (-4.643, 0.5759, -2.86), (-4.185, 0.5759, -2.475), (-4.166, 0.5759, -2.825), (-4.676, 0.5759, -2.608), (-4.696, 0.5759, -2.734), (-2.571, 0.2673, -2.452), (-2.659, 0.2673, -2.777), (-3.007, 0.2673, -2.444), (-3.063, 0.2673, -2.812), (-2.516, 0.2673, -2.573), (-2.524, 0.2673, -2.686), (-2.447, -0.1454, -2.435), (-2.528, -0.1454, -2.777), (-2.876, -0.1454, -2.444), (-2.932, -0.1454, -2.812), (-2.396, -0.1454, -2.553), (-2.394, -0.1454, -2.681), (-3.901, 1.288, -2.569), (-3.604, 1.288, -2.565), (-3.855, 1.288, -2.739), (-3.631, 1.288, -2.722), (-3.849, 0.729, -2.596), (-3.653, 0.729, -2.594), (-3.818, 0.729, -2.709), (-3.671, 0.729, -2.698), (-3.948, 0.01444, -2.522), (-3.56, 0.01444, -2.516), (-3.887, 0.01444, -2.792), (-3.596, 0.01444, -2.765), (-4.019, -0.06153, -2.477), (-3.493, -0.06153, -2.469), (-3.937, -0.06153, -2.843), (-3.541, -0.06153, -2.807), (-4.019, -0.3999, -2.477), (-3.493, -0.3999, -2.469), (-3.937, -0.3999, -2.843), (-3.541, -0.3999, -2.807), (-4.605, 0.1901, -2.483), (-4.643, 0.1901, -2.86), (-4.185, 0.1901, -2.475), (-4.166, 0.1901, -2.825), (-4.676, 0.1901, -2.608), (-4.696, 0.1901, -2.734), (-4.327, 1.097, -2.682), (-4.348, 1.097, -2.65), (-4.369, 1.097, -2.617), (-4.186, 1.097, -2.706), (-4.305, 1.097, -2.715), (-4.211, 1.097, -2.615), (-3.009, 0.9535, -2.616), (-3.03, 0.9535, -2.647), (-2.987, 0.9535, -2.586), (-3.052, 0.9535, -2.678), (-3.198, 0.9535, -2.689), (-3.18, 0.9535, -2.588), (-3.906, -2.716, -1.445), (-4.621, -2.651, 0.5649), (-2.881, -1.328, -1.501), (-4.31, -1.29, 0.3321), (-4.634, -2.496, -1.538), (-5.314, -2.163, 0.161), (-3.767, -1.125, -1.709), (-5.003, -0.04966, -0.07187), (-5.235, -2.041, -2.185), (-6.204, -1.842, -0.4285), (-4.657, -0.2817, -2.299), (-5.893, 0.116, -0.6614), (-4.372, -3.286, -1.931), (-3.363, -2.424, -1.963), (-4.456, -3.061, -2.823), (-3.77, -2.044, -2.757), (-3.915, -4.266, -2.292), (-2.833, -3.627, -2.292), (-4.205, -3.637, -2.83), (-3.178, -3.049, -2.862), (-1.777, -5.869, 4.134), (-1.643, -7.42, 3.597), (-7.598e-07, -5.869, 4.134), (-7.598e-07, -7.42, 3.597), (-3.702, -4.522, -2.813), (-2.62, -3.884, -2.813), (-3.614, -4.672, -2.468), (-2.532, -4.034, -2.468), (-3.614, -4.672, -2.813), (-2.532, -4.034, -2.813), (-2.892, -4.246, -2.468), (-3.253, -4.459, -2.468), (-2.892, -4.246, -2.813), (-3.253, -4.459, -2.813), (-3.614, -4.672, -2.583), (-3.614, -4.672, -2.698), (-2.532, -4.034, -2.698), (-2.532, -4.034, -2.583), (-3.253, -4.459, -2.583), (-3.253, -4.459, -2.698), (-2.892, -4.246, -2.583), (-2.892, -4.246, -2.698), (-1.636, -4.684, -2.468), (-1.636, -4.684, -2.813), (-1.857, -5.04, -2.468), (-1.857, -5.04, -2.813), (-1.636, -4.684, -2.698), (-1.636, -4.684, -2.583), (-1.857, -5.04, -2.583), (-1.857, -5.04, -2.698), (-1.541, -4.671, -2.417), (-1.53, -4.867, -2.807), (-1.827, -5.13, -2.417), (-1.646, -5.054, -2.807), (-1.541, -4.671, -2.715), (-1.541, -4.671, -2.566), (-1.827, -5.13, -2.566), (-1.827, -5.13, -2.715), (-1.218, -4.872, -2.417), (-1.398, -4.949, -2.807), (-1.504, -5.331, -2.417), (-1.515, -5.136, -2.807), (-1.218, -4.872, -2.715), (-1.218, -4.872, -2.566), (-1.504, -5.331, -2.566), (-1.504, -5.331, -2.715), (-2.282, -4.553, -2.62), (-2.282, -4.553, -2.662), (-2.282, -4.553, -2.578), (-2.282, -4.553, -2.704), (-2.176, -4.449, -2.62), (-2.176, -4.449, -2.662), (-2.176, -4.449, -2.704), (-2.176, -4.449, -2.578), (-1.528, -4.901, -2.378), (-1.615, -5.041, -2.378), (-1.429, -4.962, -2.378), (-1.517, -5.102, -2.378), (-2.799, -4.405, -2.468), (-3.16, -4.618, -2.468), (-2.799, -4.405, -2.813), (-3.16, -4.618, -2.813), (-3.16, -4.618, -2.583), (-3.16, -4.618, -2.698), (-2.799, -4.405, -2.583), (-2.799, -4.405, -2.698), (-1.681, -6.3, -2.468), (-2.042, -6.513, -2.468), (-1.681, -6.3, -2.813), (-2.042, -6.513, -2.813), (-2.042, -6.513, -2.583), (-2.042, -6.513, -2.698), (-1.681, -6.3, -2.583), (-1.681, -6.3, -2.698), (-1.573, -6.344, -2.409), (-2.056, -6.629, -2.409), (-1.633, -6.518, -2.872), (-1.874, -6.66, -2.872), (-2.056, -6.629, -2.563), (-2.056, -6.629, -2.718), (-1.573, -6.344, -2.563), (-1.573, -6.344, -2.718), (-1.33, -6.756, -2.409), (-1.812, -7.041, -2.409), (-1.511, -6.724, -2.872), (-1.753, -6.867, -2.872), (-1.812, -7.041, -2.563), (-1.812, -7.041, -2.718), (-1.33, -6.756, -2.563), (-1.33, -6.756, -2.718), (-1.642, -6.545, -2.377), (-1.846, -6.665, -2.377), (-1.54, -6.719, -2.377), (-1.743, -6.839, -2.377), (-2.35, -5.417, -2.663), (-2.35, -5.417, -2.618), (-2.35, -5.417, -2.573), (-2.35, -5.417, -2.708), (-2.491, -5.501, -2.663), (-2.491, -5.501, -2.618), (-2.491, -5.501, -2.573), (-2.491, -5.501, -2.708), (-3.33, -5.849, -2.468), (-3.249, -5.827, -2.813), (-2.927, -5.738, -2.468), (-3.008, -5.761, -2.813), (-3.33, -5.849, -2.583), (-3.33, -5.849, -2.698), (-2.927, -5.738, -2.583), (-2.927, -5.738, -2.698), (-3.354, -5.91, -2.396), (-3.213, -5.979, -2.848), (-2.876, -5.778, -2.396), (-2.961, -5.91, -2.848), (-3.354, -5.91, -2.559), (-3.354, -5.91, -2.722), (-2.876, -5.778, -2.559), (-2.876, -5.778, -2.722), (-3.236, -6.338, -2.396), (-3.151, -6.206, -2.848), (-2.758, -6.206, -2.396), (-2.898, -6.136, -2.848), (-3.236, -6.338, -2.559), (-3.236, -6.338, -2.722), (-2.758, -6.206, -2.559), (-2.758, -6.206, -2.722), (-3.15, -6.011, -2.341), (-2.999, -5.97, -2.341), (-3.113, -6.146, -2.341), (-2.962, -6.105, -2.341), (-3.221, -5.154, -2.659), (-3.221, -5.154, -2.623), (-3.221, -5.154, -2.586), (-3.234, -5.158, -2.695), (-3.341, -5.205, -2.659), (-3.341, -5.205, -2.623), (-3.341, -5.205, -2.586), (-3.328, -5.202, -2.695), (-1.328, -6.115, 2.454), (-2.052, -6.641, 3.006), (-1.052, -6.966, 3.006), (-0.434, -6.115, 3.006), (-1.052, -5.264, 3.006), (-2.052, -5.589, 3.006), (-1.605, -6.966, 3.901), (-0.6048, -6.641, 3.901), (-0.6048, -5.589, 3.901), (-1.605, -5.264, 3.901), (-2.223, -6.115, 3.901), (-1.328, -6.115, 4.454)], [], [(10, 2, 3, 11), (11, 3, 5, 12), (324, 1, 4, 327), (12, 5, 7, 13), (327, 4, 6, 329), (334, 14, 16, 336), (19, 17, 9, 14), (338, 18, 8, 331), (0, 10, 11, 1), (1, 11, 12, 4), (13, 22, 28, 26), (18, 19, 138, 137), (14, 9, 15, 16), (22, 20, 17, 19), (343, 21, 18, 338), (21, 22, 19, 18), (0, 1, 324, 323), (2, 325, 326, 3), (3, 326, 328, 5), (10, 0, 323, 333), (5, 328, 330, 7), (17, 337, 332, 9), (2, 10, 333, 325), (8, 14, 334, 331), (336, 16, 156, 479), (9, 332, 335, 15), (20, 342, 337, 17), (13, 7, 20, 22), (329, 6, 21, 343), (22, 21, 27, 28), (7, 330, 342, 20), (26, 28, 34, 32), (28, 27, 33, 34), (12, 13, 26, 25), (4, 12, 25, 23), (21, 6, 24, 27), (6, 4, 23, 24), (29, 31, 32, 30), (30, 32, 34, 33), (25, 26, 32, 31), (29, 23, 35, 37), (27, 24, 30, 33), (24, 23, 29, 30), (35, 36, 38, 37), (25, 31, 38, 36), (31, 29, 37, 38), (23, 25, 36, 35), (36, 38, 40, 39), (40, 38, 37), (36, 39, 35), (39, 40, 42, 41), (35, 43, 44, 37), (35, 41, 45, 43), (41, 42, 46, 45), (35, 39, 41), (43, 45, 49, 47), (46, 44, 48, 50), (45, 46, 50, 49), (43, 47, 48, 44), (47, 49, 53, 51), (50, 48, 52, 54), (49, 50, 54, 53), (47, 51, 52, 48), (51, 53, 57, 66, 65, 55), (54, 52, 56, 63, 64, 58), (53, 54, 58, 61, 62, 57), (51, 55, 60, 59, 56, 52), (129, 130, 72, 71), (131, 129, 71, 67), (130, 132, 68, 72), (132, 133, 70, 68), (131, 67, 69, 134), (133, 62, 60, 134), (123, 124, 77, 78), (124, 125, 73, 77), (126, 127, 74, 76), (128, 75, 73, 125), (127, 123, 78, 74), (126, 76, 75, 128), (75, 76, 82, 81), (81, 82, 120, 119), (78, 77, 83, 84), (77, 73, 79, 83), (76, 74, 80, 82), (73, 75, 81, 79), (74, 78, 84, 80), (69, 87, 88, 70), (87, 93, 94, 88), (72, 90, 89, 71), (71, 89, 85, 67), (68, 86, 90, 72), (70, 88, 86, 68), (67, 85, 87, 69), (93, 91, 95, 96, 92, 94), (90, 96, 95, 89), (89, 95, 91, 85), (86, 92, 96, 90), (88, 94, 92, 86), (85, 91, 93, 87), (61, 59, 97, 99), (60, 62, 100, 98), (62, 61, 99, 100), (60, 98, 97, 59), (99, 97, 101, 103), (98, 100, 104, 102), (100, 99, 103, 104), (98, 102, 101, 97), (103, 101, 105, 107), (102, 104, 108, 106), (104, 103, 107, 108), (102, 106, 105, 101), (105, 109, 111, 107), (109, 113, 115, 111), (108, 112, 110, 106), (107, 111, 112, 108), (106, 110, 109, 105), (113, 114, 116, 115), (112, 116, 114, 110), (111, 115, 116, 112), (110, 114, 113, 109), (122, 121, 117, 119, 120, 118), (84, 83, 121, 122), (83, 79, 117, 121), (82, 80, 118, 120), (79, 81, 119, 117), (80, 84, 122, 118), (64, 63, 124, 123), (63, 56, 125, 124), (61, 58, 127, 126), (59, 128, 125, 56), (58, 64, 123, 127), (61, 126, 128, 59), (65, 66, 130, 129), (55, 65, 129, 131), (66, 57, 132, 130), (57, 62, 133, 132), (55, 131, 134, 60), (70, 133, 134, 69), (137, 138, 142, 141), (8, 18, 137, 135), (19, 14, 136, 138), (14, 8, 135, 136), (141, 142, 146, 145), (135, 137, 141, 139), (138, 136, 140, 142), (136, 135, 139, 140), (145, 146, 144, 143), (143, 139, 147, 149), (142, 140, 144, 146), (140, 139, 143, 144), (149, 147, 151, 153), (141, 145, 150, 148), (145, 143, 149, 150), (139, 141, 148, 147), (148, 150, 154, 152), (150, 149, 153, 154), (147, 148, 152, 151), (40, 37, 42), (42, 37, 44, 46), (156, 155, 478, 479), (15, 335, 478, 155), (16, 15, 155, 156), (157, 158, 154, 153), (152, 154, 158), (152, 158, 162, 169, 170, 160), (202, 200, 182, 178), (157, 151, 159, 167, 168, 161), (158, 157, 161, 166, 165, 162), (151, 152, 160, 163, 164, 159), (283, 286, 258, 262), (174, 165, 213, 218), (285, 284, 261, 257), (171, 215, 284), (163, 173, 217, 211), (174, 218, 200), (199, 201, 177, 181), (181, 248, 199), (178, 182, 190, 186), (181, 177, 185, 189), (182, 181, 189, 190), (203, 204, 179, 180), (204, 205, 176, 179), (205, 202, 178, 176), (201, 206, 175, 177), (206, 203, 180, 175), (186, 190, 198, 194), (189, 185, 193, 197), (190, 189, 197, 198), (180, 179, 187, 188), (179, 176, 184, 187), (176, 178, 186, 184), (177, 175, 183, 185), (175, 180, 188, 183), (198, 195, 192, 194), (193, 191, 196, 197), (197, 196, 195, 198), (188, 187, 195, 196), (187, 184, 192, 195), (184, 186, 194, 192), (183, 191, 209, 207), (183, 188, 196, 191), (165, 174, 200, 202), (173, 163, 201, 199), (199, 248, 217), (170, 169, 204, 203), (169, 162, 205, 204), (162, 165, 202, 205), (163, 160, 206, 201), (160, 170, 203, 206), (208, 207, 209, 210), (193, 185, 208, 210), (191, 193, 210, 209), (185, 183, 207, 208), (247, 250, 221, 226), (249, 248, 225, 219), (248, 247, 226, 225), (262, 251, 283), (171, 164, 212, 215), (166, 172, 216, 214), (165, 166, 214, 213), (164, 163, 211, 212), (226, 221, 229, 234), (219, 225, 233, 227), (225, 226, 234, 233), (251, 252, 223, 224), (252, 253, 220, 223), (254, 251, 224, 222), (250, 254, 222, 221), (253, 249, 219, 220), (234, 229, 237, 242), (227, 233, 241, 235), (233, 234, 242, 241), (224, 223, 231, 232), (223, 220, 228, 231), (222, 224, 232, 230), (221, 222, 230, 229), (220, 219, 227, 228), (240, 242, 237, 238), (236, 235, 241, 239), (239, 241, 242, 240), (232, 231, 239, 240), (231, 228, 236, 239), (230, 232, 240, 238), (229, 230, 238, 237), (236, 228, 244, 246), (244, 243, 245, 246), (227, 235, 245, 243), (235, 236, 246, 245), (228, 227, 243, 244), (218, 213, 250, 247), (211, 217, 248, 249), (173, 199, 217), (283, 251, 216), (215, 212, 253, 252), (214, 216, 251, 254), (213, 214, 254, 250), (212, 211, 249, 253), (262, 258, 266, 270), (257, 261, 269, 265), (261, 262, 270, 269), (287, 288, 259, 260), (288, 289, 255, 259), (290, 287, 260, 256), (286, 290, 256, 258), (289, 285, 257, 255), (270, 266, 274, 278), (265, 269, 277, 273), (269, 270, 278, 277), (260, 259, 267, 268), (259, 255, 263, 267), (256, 260, 268, 264), (258, 256, 264, 266), (255, 257, 265, 263), (276, 278, 274, 272), (271, 273, 277, 275), (275, 277, 278, 276), (268, 267, 275, 276), (267, 263, 271, 275), (264, 268, 276, 272), (266, 264, 272, 274), (271, 263, 279, 281), (279, 280, 282, 281), (265, 273, 282, 280), (273, 271, 281, 282), (263, 265, 280, 279), (172, 166, 286, 283), (164, 171, 284, 285), (172, 283, 216), (168, 167, 288, 287), (167, 159, 289, 288), (161, 168, 287, 290), (166, 161, 290, 286), (159, 164, 285, 289), (215, 252, 284), (284, 252, 261), (251, 262, 261, 252), (218, 247, 200), (200, 247, 182), (248, 181, 182, 247), (153, 151, 157), (291, 292, 293), (292, 291, 296), (291, 293, 294), (291, 294, 295), (291, 295, 296), (292, 296, 301), (293, 292, 297), (294, 293, 298), (295, 294, 299), (296, 295, 300), (292, 301, 297), (293, 297, 298), (294, 298, 299), (295, 299, 300), (296, 300, 301), (297, 301, 302), (298, 297, 302), (299, 298, 302), (300, 299, 302), (301, 300, 302), (313, 314, 306, 305), (314, 315, 308, 306), (324, 327, 307, 304), (315, 316, 310, 308), (327, 329, 309, 307), (334, 336, 319, 317), (322, 317, 312, 320), (338, 331, 311, 321), (303, 304, 314, 313), (304, 307, 315, 314), (316, 347, 349, 341), (321, 458, 459, 322), (317, 319, 318, 312), (341, 322, 320, 339), (343, 338, 321, 340), (340, 321, 322, 341), (303, 323, 324, 304), (305, 306, 326, 325), (306, 308, 328, 326), (313, 333, 323, 303), (308, 310, 330, 328), (320, 312, 332, 337), (305, 325, 333, 313), (311, 331, 334, 317), (336, 479, 477, 319), (312, 318, 335, 332), (339, 320, 337, 342), (316, 341, 339, 310), (329, 343, 340, 309), (341, 349, 348, 340), (310, 339, 342, 330), (347, 353, 355, 349), (349, 355, 354, 348), (315, 346, 347, 316), (307, 344, 346, 315), (340, 348, 345, 309), (309, 345, 344, 307), (350, 351, 353, 352), (351, 354, 355, 353), (346, 352, 353, 347), (350, 358, 356, 344), (348, 354, 351, 345), (345, 351, 350, 344), (356, 358, 359, 357), (346, 357, 359, 352), (352, 359, 358, 350), (344, 356, 357, 346), (357, 360, 361, 359), (361, 358, 359), (357, 356, 360), (360, 362, 363, 361), (356, 358, 365, 364), (356, 364, 366, 362), (362, 366, 367, 363), (356, 362, 360), (364, 368, 370, 366), (367, 371, 369, 365), (366, 370, 371, 367), (364, 365, 369, 368), (368, 372, 374, 370), (371, 375, 373, 369), (370, 374, 375, 371), (368, 369, 373, 372), (372, 376, 386, 387, 378, 374), (375, 379, 385, 384, 377, 373), (374, 378, 383, 382, 379, 375), (372, 373, 377, 380, 381, 376), (450, 392, 393, 451), (452, 388, 392, 450), (451, 393, 389, 453), (453, 389, 391, 454), (452, 455, 390, 388), (454, 455, 381, 383), (444, 399, 398, 445), (445, 398, 394, 446), (447, 397, 395, 448), (449, 446, 394, 396), (448, 395, 399, 444), (447, 449, 396, 397), (396, 402, 403, 397), (402, 440, 441, 403), (399, 405, 404, 398), (398, 404, 400, 394), (397, 403, 401, 395), (394, 400, 402, 396), (395, 401, 405, 399), (390, 391, 409, 408), (408, 409, 415, 414), (393, 392, 410, 411), (392, 388, 406, 410), (389, 393, 411, 407), (391, 389, 407, 409), (388, 390, 408, 406), (414, 415, 413, 417, 416, 412), (411, 410, 416, 417), (410, 406, 412, 416), (407, 411, 417, 413), (409, 407, 413, 415), (406, 408, 414, 412), (382, 420, 418, 380), (381, 419, 421, 383), (383, 421, 420, 382), (381, 380, 418, 419), (420, 424, 422, 418), (419, 423, 425, 421), (421, 425, 424, 420), (419, 418, 422, 423), (424, 428, 426, 422), (423, 427, 429, 425), (425, 429, 428, 424), (423, 422, 426, 427), (426, 428, 432, 430), (430, 432, 436, 434), (429, 427, 431, 433), (428, 429, 433, 432), (427, 426, 430, 431), (434, 436, 437, 435), (433, 431, 435, 437), (432, 433, 437, 436), (431, 430, 434, 435), (443, 439, 441, 440, 438, 442), (405, 443, 442, 404), (404, 442, 438, 400), (403, 441, 439, 401), (400, 438, 440, 402), (401, 439, 443, 405), (385, 444, 445, 384), (384, 445, 446, 377), (382, 447, 448, 379), (380, 377, 446, 449), (379, 448, 444, 385), (382, 380, 449, 447), (386, 450, 451, 387), (376, 452, 450, 386), (387, 451, 453, 378), (378, 453, 454, 383), (376, 381, 455, 452), (391, 390, 455, 454), (458, 462, 463, 459), (311, 456, 458, 321), (322, 459, 457, 317), (317, 457, 456, 311), (462, 466, 467, 463), (456, 460, 462, 458), (459, 463, 461, 457), (457, 461, 460, 456), (466, 464, 465, 467), (464, 470, 468, 460), (463, 467, 465, 461), (461, 465, 464, 460), (470, 474, 472, 468), (462, 469, 471, 466), (466, 471, 470, 464), (460, 468, 469, 462), (469, 473, 475, 471), (471, 475, 474, 470), (468, 472, 473, 469), (361, 363, 358), (363, 367, 365, 358), (477, 479, 478, 476), (318, 476, 478, 335), (319, 477, 476, 318), (480, 474, 475, 481), (473, 481, 475), (473, 483, 493, 492, 485, 481), (525, 501, 505, 523), (480, 484, 491, 490, 482, 472), (481, 485, 488, 489, 484, 480), (472, 482, 487, 486, 483, 473), (606, 585, 581, 609), (497, 541, 536, 488), (608, 580, 584, 607), (494, 607, 538), (486, 534, 540, 496), (497, 523, 541), (522, 504, 500, 524), (504, 522, 571), (501, 509, 513, 505), (504, 512, 508, 500), (505, 513, 512, 504), (526, 503, 502, 527), (527, 502, 499, 528), (528, 499, 501, 525), (524, 500, 498, 529), (529, 498, 503, 526), (509, 517, 521, 513), (512, 520, 516, 508), (513, 521, 520, 512), (503, 511, 510, 502), (502, 510, 507, 499), (499, 507, 509, 501), (500, 508, 506, 498), (498, 506, 511, 503), (521, 517, 515, 518), (516, 520, 519, 514), (520, 521, 518, 519), (511, 519, 518, 510), (510, 518, 515, 507), (507, 515, 517, 509), (506, 530, 532, 514), (506, 514, 519, 511), (488, 525, 523, 497), (496, 522, 524, 486), (522, 540, 571), (493, 526, 527, 492), (492, 527, 528, 485), (485, 528, 525, 488), (486, 524, 529, 483), (483, 529, 526, 493), (531, 533, 532, 530), (516, 533, 531, 508), (514, 532, 533, 516), (508, 531, 530, 506), (570, 549, 544, 573), (572, 542, 548, 571), (571, 548, 549, 570), (585, 606, 574), (494, 538, 535, 487), (489, 537, 539, 495), (488, 536, 537, 489), (487, 535, 534, 486), (549, 557, 552, 544), (542, 550, 556, 548), (548, 556, 557, 549), (574, 547, 546, 575), (575, 546, 543, 576), (577, 545, 547, 574), (573, 544, 545, 577), (576, 543, 542, 572), (557, 565, 560, 552), (550, 558, 564, 556), (556, 564, 565, 557), (547, 555, 554, 546), (546, 554, 551, 543), (545, 553, 555, 547), (544, 552, 553, 545), (543, 551, 550, 542), (563, 561, 560, 565), (559, 562, 564, 558), (562, 563, 565, 564), (555, 563, 562, 554), (554, 562, 559, 551), (553, 561, 563, 555), (552, 560, 561, 553), (559, 569, 567, 551), (567, 569, 568, 566), (550, 566, 568, 558), (558, 568, 569, 559), (551, 567, 566, 550), (541, 570, 573, 536), (534, 572, 571, 540), (496, 540, 522), (606, 539, 574), (538, 575, 576, 535), (537, 577, 574, 539), (536, 573, 577, 537), (535, 576, 572, 534), (585, 593, 589, 581), (580, 588, 592, 584), (584, 592, 593, 585), (610, 583, 582, 611), (611, 582, 578, 612), (613, 579, 583, 610), (609, 581, 579, 613), (612, 578, 580, 608), (593, 601, 597, 589), (588, 596, 600, 592), (592, 600, 601, 593), (583, 591, 590, 582), (582, 590, 586, 578), (579, 587, 591, 583), (581, 589, 587, 579), (578, 586, 588, 580), (599, 595, 597, 601), (594, 598, 600, 596), (598, 599, 601, 600), (591, 599, 598, 590), (590, 598, 594, 586), (587, 595, 599, 591), (589, 597, 595, 587), (594, 604, 602, 586), (602, 604, 605, 603), (588, 603, 605, 596), (596, 605, 604, 594), (586, 602, 603, 588), (495, 606, 609, 489), (487, 608, 607, 494), (495, 539, 606), (491, 610, 611, 490), (490, 611, 612, 482), (484, 613, 610, 491), (489, 609, 613, 484), (482, 612, 608, 487), (538, 607, 575), (607, 584, 575), (574, 575, 584, 585), (541, 523, 570), (523, 505, 570), (571, 570, 505, 504), (474, 480, 472), (614, 616, 615), (615, 619, 614), (614, 617, 616), (614, 618, 617), (614, 619, 618), (615, 624, 619), (616, 620, 615), (617, 621, 616), (618, 622, 617), (619, 623, 618), (615, 620, 624), (616, 621, 620), (617, 622, 621), (618, 623, 622), (619, 624, 623), (620, 625, 624), (621, 625, 620), (622, 625, 621), (623, 625, 622), (624, 625, 623)])
me_cube.polygons.foreach_set('use_smooth', [True] * 640)
me_cube.polygons.foreach_set('material_index', [0, 0, 0, 0, 0, 0, 0, 0, 0, 0, 0, 0, 0, 0, 0, 0, 0, 0, 0, 0, 0, 0, 0, 0, 0, 0, 0, 0, 0, 0, 0, 0, 0, 0, 0, 0, 0, 0, 0, 0, 0, 0, 0, 0, 0, 0, 0, 0, 0, 0, 0, 0, 0, 0, 0, 0, 0, 0, 0, 0, 0, 0, 0, 0, 0, 0, 0, 0, 0, 0, 0, 0, 0, 0, 0, 0, 0, 0, 0, 0, 0, 0, 0, 0, 0, 0, 0, 0, 0, 0, 0, 0, 0, 0, 0, 0, 0, 0, 0, 0, 0, 0, 0, 0, 0, 0, 0, 0, 0, 0, 0, 0, 0, 0, 0, 0, 0, 0, 0, 0, 0, 0, 0, 0, 0, 0, 0, 0, 0, 0, 0, 0, 0, 0, 0, 0, 0, 0, 0, 0, 0, 0, 0, 0, 0, 0, 0, 0, 0, 0, 0, 0, 0, 0, 0, 0, 0, 0, 0, 0, 0, 0, 0, 0, 0, 0, 0, 0, 0, 0, 0, 0, 0, 0, 0, 0, 0, 0, 0, 0, 0, 0, 0, 0, 0, 0, 0, 0, 0, 0, 0, 0, 0, 0, 0, 0, 0, 0, 0, 0, 0, 0, 0, 0, 0, 0, 0, 0, 0, 0, 0, 0, 0, 0, 0, 0, 0, 0, 0, 0, 0, 0, 0, 0, 0, 0, 0, 0, 0, 0, 0, 0, 0, 0, 0, 0, 0, 0, 0, 0, 0, 0, 0, 0, 0, 0, 0, 0, 0, 0, 0, 0, 0, 0, 0, 0, 0, 0, 0, 0, 0, 0, 0, 0, 0, 0, 0, 0, 0, 0, 0, 0, 0, 0, 0, 0, 0, 0, 0, 0, 0, 0, 0, 0, 0, 0, 0, 0, 0, 0, 0, 0, 0, 0, 0, 0, 0, 0, 0, 0, 1, 1, 1, 1, 1, 1, 1, 1, 1, 1, 1, 1, 1, 1, 1, 1, 1, 1, 1, 1, 0, 0, 0, 0, 0, 0, 0, 0, 0, 0, 0, 0, 0, 0, 0, 0, 0, 0, 0, 0, 0, 0, 0, 0, 0, 0, 0, 0, 0, 0, 0, 0, 0, 0, 0, 0, 0, 0, 0, 0, 0, 0, 0, 0, 0, 0, 0, 0, 0, 0, 0, 0, 0, 0, 0, 0, 0, 0, 0, 0, 0, 0, 0, 0, 0, 0, 0, 0, 0, 0, 0, 0, 0, 0, 0, 0, 0, 0, 0, 0, 0, 0, 0, 0, 0, 0, 0, 0, 0, 0, 0, 0, 0, 0, 0, 0, 0, 0, 0, 0, 0, 0, 0, 0, 0, 0, 0, 0, 0, 0, 0, 0, 0, 0, 0, 0, 0, 0, 0, 0, 0, 0, 0, 0, 0, 0, 0, 0, 0, 0, 0, 0, 0, 0, 0, 0, 0, 0, 0, 0, 0, 0, 0, 0, 0, 0, 0, 0, 0, 0, 0, 0, 0, 0, 0, 0, 0, 0, 0, 0, 0, 0, 0, 0, 0, 0, 0, 0, 0, 0, 0, 0, 0, 0, 0, 0, 0, 0, 0, 0, 0, 0, 0, 0, 0, 0, 0, 0, 0, 0, 0, 0, 0, 0, 0, 0, 0, 0, 0, 0, 0, 0, 0, 0, 0, 0, 0, 0, 0, 0, 0, 0, 0, 0, 0, 0, 0, 0, 0, 0, 0, 0, 0, 0, 0, 0, 0, 0, 0, 0, 0, 0, 0, 0, 0, 0, 0, 0, 0, 0, 0, 0, 0, 0, 0, 0, 0, 0, 0, 0, 0, 0, 0, 0, 0, 0, 0, 0, 0, 0, 0, 0, 0, 0, 0, 0, 0, 0, 0, 0, 0, 0, 0, 0, 0, 0, 0, 0, 0, 0, 0, 0, 0, 0, 0, 0, 0, 0, 0, 0, 0, 0, 0, 0, 0, 0, 0, 0, 0, 0, 1, 1, 1, 1, 1, 1, 1, 1, 1, 1, 1, 1, 1, 1, 1, 1, 1, 1, 1, 1])
me_cube.materials.append(mat_body)
me_cube.materials.append(mat_eyes)
me_cube.use_remesh_preserve_volume = False
me_cube.use_remesh_preserve_attributes = False
me_cube.use_mirror_vertex_groups = False
me_cube.update()
me_cube_001 = bpy.data.meshes.new('Cube.001')
me_cube_001.from_pydata([(0.74, 0.8794, -0.7715), (1.46, -1.158, -0.8112), (0.7483, 1.09, 0.4242), (1.518, -0.8112, 1.158), (2.179, -2.523, -0.743), (1.562, -2.027, 2.07), (2.988, -3.345, -0.5914), (2.432, -2.663, 2.728), (2.687, -8.729, 0.2115), (2.397, -7.157, 5.703), (0.8701, 1.958, -0.4017), (1.914, -0.585, 0.04664), (2.987, -2.25, 0.6906), (3.83, -3.192, 1.348), (3.954, -8.798, 2.606), (1.804, -9.713, 6.215), (2.422, -11.26, 2.759), (2.432, -5.68, 4.969), (2.629, -6.219, 0.09804), (4.111, -6.515, 2.373), (0.0, 0.8794, -0.7715), (0.0, -1.158, -0.8112), (0.0, 1.09, 0.4242), (0.0, -0.8112, 1.158), (0.0, -2.523, -0.743), (0.0, -2.027, 2.07), (0.0, -3.345, -0.5914), (0.0, -2.663, 2.728), (0.0, -9.439, 0.2115), (0.0, -7.157, 5.703), (0.0, 1.958, -0.4017), (0.0, -10.48, 1.968), (0.0, -9.713, 6.215), (0.0, -11.26, 2.759), (0.0, -5.68, 4.969), (0.0, -6.363, 0.09804), (2.432, -4.172, 3.848), (2.949, -4.974, -0.2467), (3.83, -5.259, 1.789), (0.0, -4.172, 3.848), (0.0, -4.854, -0.2467), (2.355, -1.991, -0.37), (3.261, -3.259, -0.808), (2.935, -1.853, 1.587), (4.383, -3.106, 0.9933), (3.222, -4.768, -0.4633), (4.383, -5.053, 1.074), (3.878, -1.942, -0.8165), (4.078, -3.001, -1.457), (4.458, -1.804, 1.14), (5.2, -2.847, 0.3443), (4.039, -4.51, -1.112), (5.2, -4.795, 0.4247), (2.044, -0.06729, 1.387), (2.162, 0.2109, 2.861), (3.53, 0.148, 0.7984), (3.727, 0.572, 2.42), (2.003, 1.137, 1.201), (3.175, 1.395, 1.096), (2.349, 0.6913, -0.01848), (3.185, 0.8502, 0.1279), (2.945, -1.986, -0.9255), (4.056, -1.921, -0.5747), (3.07, -1.604, -1.385), (3.906, -1.445, -1.238), (3.198, -2.958, -1.013), (4.309, -2.837, -1.047), (3.324, -2.992, -1.419), (4.16, -2.906, -1.56), (3.198, -4.015, -1.095), (4.309, -4.015, -1.11), (3.324, -4.015, -1.275), (4.16, -4.015, -1.338), (3.198, -4.161, -1.095), (4.309, -4.161, -1.11), (3.324, -4.161, -1.275), (4.16, -4.161, -1.338), (3.939, -4.161, -1.105), (3.568, -4.161, -1.1), (3.881, -4.161, -1.317), (3.602, -4.161, -1.296), (4.259, -4.161, -1.186), (4.209, -4.161, -1.262), (3.24, -4.161, -1.155), (3.282, -4.161, -1.215), (2.608, -5.287, -1.095), (2.734, -5.287, -1.275), (2.988, -5.287, -1.1), (3.027, -5.287, -1.296), (2.651, -5.287, -1.155), (2.692, -5.287, -1.215), (4.639, -4.999, -1.11), (4.49, -4.999, -1.338), (4.269, -4.999, -1.105), (4.211, -4.999, -1.317), (4.589, -4.999, -1.186), (4.539, -4.999, -1.262), (4.605, -5.102, -1.038), (4.643, -5.102, -1.415), (4.185, -5.102, -1.03), (4.166, -5.102, -1.38), (4.676, -5.102, -1.164), (4.696, -5.102, -1.289), (2.571, -5.41, -1.007), (2.659, -5.41, -1.332), (3.007, -5.41, -0.9997), (3.063, -5.41, -1.367), (2.516, -5.41, -1.128), (2.524, -5.41, -1.242), (2.447, -5.823, -0.9901), (2.528, -5.823, -1.332), (2.876, -5.823, -0.9997), (2.932, -5.823, -1.367), (2.396, -5.823, -1.108), (2.394, -5.823, -1.236), (3.901, -4.389, -1.124), (3.604, -4.389, -1.12), (3.855, -4.389, -1.294), (3.631, -4.389, -1.278), (3.849, -4.949, -1.151), (3.653, -4.949, -1.149), (3.818, -4.949, -1.264), (3.671, -4.949, -1.253), (3.948, -5.663, -1.078), (3.56, -5.663, -1.071), (3.887, -5.663, -1.347), (3.596, -5.663, -1.321), (4.019, -5.739, -1.032), (3.493, -5.739, -1.024), (3.937, -5.739, -1.398), (3.541, -5.739, -1.362), (4.019, -6.078, -1.032), (3.493, -6.078, -1.024), (3.937, -6.078, -1.398), (3.541, -6.078, -1.362), (4.605, -5.488, -1.038), (4.643, -5.488, -1.415), (4.185, -5.488, -1.03), (4.166, -5.488, -1.38), (4.676, -5.488, -1.164), (4.696, -5.488, -1.289), (4.327, -4.58, -1.237), (4.348, -4.58, -1.205), (4.369, -4.58, -1.172), (4.186, -4.58, -1.261), (4.305, -4.58, -1.27), (4.211, -4.58, -1.17), (3.009, -4.724, -1.172), (3.03, -4.724, -1.202), (2.987, -4.724, -1.141), (3.052, -4.724, -1.233), (3.198, -4.724, -1.244), (3.18, -4.724, -1.143), (3.906, -8.394, -0.0001447), (4.621, -8.328, 2.01), (2.881, -7.006, -0.05647), (4.31, -6.968, 1.777), (4.634, -8.174, -0.09361), (5.314, -7.84, 1.606), (3.767, -6.803, -0.2643), (5.003, -5.727, 1.373), (5.235, -7.719, -0.7403), (6.204, -7.519, 1.016), (4.657, -5.959, -0.8538), (5.893, -5.562, 0.7834), (4.372, -8.964, -0.4858), (3.363, -8.102, -0.5178), (4.456, -8.739, -1.379), (3.77, -7.722, -1.312), (3.915, -9.943, -0.8474), (2.833, -9.305, -0.8474), (4.205, -9.314, -1.385), (3.178, -8.726, -1.418), (1.777, -11.55, 5.578), (1.643, -13.1, 5.042), (0.0, -11.55, 5.578), (0.0, -13.1, 5.042), (3.702, -10.2, -1.369), (2.62, -9.561, -1.369), (3.614, -10.35, -1.023), (2.532, -9.711, -1.023), (3.614, -10.35, -1.369), (2.532, -9.711, -1.369), (2.892, -9.924, -1.023), (3.253, -10.14, -1.023), (2.892, -9.924, -1.369), (3.253, -10.14, -1.369), (3.614, -10.35, -1.138), (3.614, -10.35, -1.253), (2.532, -9.711, -1.253), (2.532, -9.711, -1.138), (3.253, -10.14, -1.138), (3.253, -10.14, -1.253), (2.892, -9.924, -1.138), (2.892, -9.924, -1.253), (1.636, -10.36, -1.023), (1.636, -10.36, -1.369), (1.857, -10.72, -1.023), (1.857, -10.72, -1.369), (1.636, -10.36, -1.253), (1.636, -10.36, -1.138), (1.857, -10.72, -1.138), (1.857, -10.72, -1.253), (1.541, -10.35, -0.9726), (1.53, -10.54, -1.362), (1.827, -10.81, -0.9726), (1.646, -10.73, -1.362), (1.541, -10.35, -1.27), (1.541, -10.35, -1.121), (1.827, -10.81, -1.121), (1.827, -10.81, -1.27), (1.218, -10.55, -0.9726), (1.398, -10.63, -1.362), (1.504, -11.01, -0.9726), (1.515, -10.81, -1.362), (1.218, -10.55, -1.27), (1.218, -10.55, -1.121), (1.504, -11.01, -1.121), (1.504, -11.01, -1.27), (2.282, -10.23, -1.175), (2.282, -10.23, -1.217), (2.282, -10.23, -1.133), (2.282, -10.23, -1.259), (2.176, -10.13, -1.175), (2.176, -10.13, -1.217), (2.176, -10.13, -1.259), (2.176, -10.13, -1.133), (1.528, -10.58, -0.9331), (1.615, -10.72, -0.9331), (1.429, -10.64, -0.9331), (1.517, -10.78, -0.9331), (2.799, -10.08, -1.023), (3.16, -10.3, -1.023), (2.799, -10.08, -1.369), (3.16, -10.3, -1.369), (3.16, -10.3, -1.138), (3.16, -10.3, -1.253), (2.799, -10.08, -1.138), (2.799, -10.08, -1.253), (1.681, -11.98, -1.023), (2.042, -12.19, -1.023), (1.681, -11.98, -1.369), (2.042, -12.19, -1.369), (2.042, -12.19, -1.138), (2.042, -12.19, -1.253), (1.681, -11.98, -1.138), (1.681, -11.98, -1.253), (1.573, -12.02, -0.9645), (2.056, -12.31, -0.9645), (1.633, -12.2, -1.427), (1.874, -12.34, -1.427), (2.056, -12.31, -1.119), (2.056, -12.31, -1.273), (1.573, -12.02, -1.119), (1.573, -12.02, -1.273), (1.33, -12.43, -0.9645), (1.812, -12.72, -0.9645), (1.511, -12.4, -1.427), (1.753, -12.54, -1.427), (1.812, -12.72, -1.119), (1.812, -12.72, -1.273), (1.33, -12.43, -1.119), (1.33, -12.43, -1.273), (1.642, -12.22, -0.932), (1.846, -12.34, -0.932), (1.54, -12.4, -0.932), (1.743, -12.52, -0.932), (2.35, -11.09, -1.218), (2.35, -11.09, -1.173), (2.35, -11.09, -1.128), (2.35, -11.09, -1.264), (2.491, -11.18, -1.218), (2.491, -11.18, -1.173), (2.491, -11.18, -1.128), (2.491, -11.18, -1.264), (3.33, -11.53, -1.023), (3.249, -11.5, -1.369), (2.927, -11.42, -1.023), (3.008, -11.44, -1.369), (3.33, -11.53, -1.138), (3.33, -11.53, -1.253), (2.927, -11.42, -1.138), (2.927, -11.42, -1.253), (3.354, -11.59, -0.9513), (3.213, -11.66, -1.403), (2.876, -11.46, -0.9513), (2.961, -11.59, -1.403), (3.354, -11.59, -1.114), (3.354, -11.59, -1.277), (2.876, -11.46, -1.114), (2.876, -11.46, -1.277), (3.236, -12.02, -0.9513), (3.151, -11.88, -1.403), (2.758, -11.88, -0.9513), (2.898, -11.81, -1.403), (3.236, -12.02, -1.114), (3.236, -12.02, -1.277), (2.758, -11.88, -1.114), (2.758, -11.88, -1.277), (3.15, -11.69, -0.8966), (2.999, -11.65, -0.8966), (3.113, -11.82, -0.8966), (2.962, -11.78, -0.8966), (3.221, -10.83, -1.214), (3.221, -10.83, -1.178), (3.221, -10.83, -1.142), (3.234, -10.84, -1.25), (3.341, -10.88, -1.214), (3.341, -10.88, -1.178), (3.341, -10.88, -1.142), (3.328, -10.88, -1.25), (1.328, -11.79, 3.898), (2.052, -12.32, 4.451), (1.052, -12.64, 4.451), (0.434, -11.79, 4.451), (1.052, -10.94, 4.451), (2.052, -11.27, 4.451), (1.605, -12.64, 5.346), (0.6048, -12.32, 5.346), (0.6048, -11.27, 5.346), (1.605, -10.94, 5.346), (2.223, -11.79, 5.346), (1.328, -11.79, 5.898)], [], [(10, 2, 3, 11), (11, 3, 5, 12), (21, 1, 4, 24), (12, 5, 7, 13), (24, 4, 6, 26), (31, 14, 16, 33), (19, 17, 9, 14), (35, 18, 8, 28), (0, 10, 11, 1), (1, 11, 12, 4), (13, 38, 46, 44), (18, 19, 156, 155), (14, 9, 15, 16), (38, 36, 17, 19), (40, 37, 18, 35), (37, 38, 19, 18), (0, 1, 21, 20), (2, 22, 23, 3), (3, 23, 25, 5), (10, 0, 20, 30), (5, 25, 27, 7), (17, 34, 29, 9), (2, 10, 30, 22), (8, 14, 31, 28), (33, 16, 174, 176), (9, 29, 32, 15), (36, 39, 34, 17), (13, 7, 36, 38), (26, 6, 37, 40), (38, 37, 45, 46), (7, 27, 39, 36), (44, 46, 52, 50), (46, 45, 51, 52), (12, 13, 44, 43), (4, 12, 43, 41), (37, 6, 42, 45), (6, 4, 41, 42), (47, 49, 50, 48), (48, 50, 52, 51), (43, 44, 50, 49), (47, 41, 53, 55), (45, 42, 48, 51), (42, 41, 47, 48), (53, 54, 56, 55), (43, 49, 56, 54), (49, 47, 55, 56), (41, 43, 54, 53), (54, 56, 58, 57), (58, 56, 55), (54, 57, 53), (57, 58, 60, 59), (53, 61, 62, 55), (53, 59, 63, 61), (59, 60, 64, 63), (53, 57, 59), (61, 63, 67, 65), (64, 62, 66, 68), (63, 64, 68, 67), (61, 65, 66, 62), (65, 67, 71, 69), (68, 66, 70, 72), (67, 68, 72, 71), (65, 69, 70, 66), (69, 71, 75, 84, 83, 73), (72, 70, 74, 81, 82, 76), (71, 72, 76, 79, 80, 75), (69, 73, 78, 77, 74, 70), (147, 148, 90, 89), (149, 147, 89, 85), (148, 150, 86, 90), (150, 151, 88, 86), (149, 85, 87, 152), (151, 80, 78, 152), (141, 142, 95, 96), (142, 143, 91, 95), (144, 145, 92, 94), (146, 93, 91, 143), (145, 141, 96, 92), (144, 94, 93, 146), (93, 94, 100, 99), (99, 100, 138, 137), (96, 95, 101, 102), (95, 91, 97, 101), (94, 92, 98, 100), (91, 93, 99, 97), (92, 96, 102, 98), (87, 105, 106, 88), (105, 111, 112, 106), (90, 108, 107, 89), (89, 107, 103, 85), (86, 104, 108, 90), (88, 106, 104, 86), (85, 103, 105, 87), (111, 109, 113, 114, 110, 112), (108, 114, 113, 107), (107, 113, 109, 103), (104, 110, 114, 108), (106, 112, 110, 104), (103, 109, 111, 105), (79, 77, 115, 117), (78, 80, 118, 116), (80, 79, 117, 118), (78, 116, 115, 77), (117, 115, 119, 121), (116, 118, 122, 120), (118, 117, 121, 122), (116, 120, 119, 115), (121, 119, 123, 125), (120, 122, 126, 124), (122, 121, 125, 126), (120, 124, 123, 119), (123, 127, 129, 125), (127, 131, 133, 129), (126, 130, 128, 124), (125, 129, 130, 126), (124, 128, 127, 123), (131, 132, 134, 133), (130, 134, 132, 128), (129, 133, 134, 130), (128, 132, 131, 127), (140, 139, 135, 137, 138, 136), (102, 101, 139, 140), (101, 97, 135, 139), (100, 98, 136, 138), (97, 99, 137, 135), (98, 102, 140, 136), (82, 81, 142, 141), (81, 74, 143, 142), (79, 76, 145, 144), (77, 146, 143, 74), (76, 82, 141, 145), (79, 144, 146, 77), (83, 84, 148, 147), (73, 83, 147, 149), (84, 75, 150, 148), (75, 80, 151, 150), (73, 149, 152, 78), (88, 151, 152, 87), (155, 156, 160, 159), (8, 18, 155, 153), (19, 14, 154, 156), (14, 8, 153, 154), (159, 160, 164, 163), (153, 155, 159, 157), (156, 154, 158, 160), (154, 153, 157, 158), (163, 164, 162, 161), (161, 157, 165, 167), (160, 158, 162, 164), (158, 157, 161, 162), (167, 165, 169, 171), (159, 163, 168, 166), (163, 161, 167, 168), (157, 159, 166, 165), (166, 168, 172, 170), (168, 167, 171, 172), (165, 166, 170, 169), (58, 55, 60), (60, 55, 62, 64), (174, 173, 175, 176), (15, 32, 175, 173), (16, 15, 173, 174), (177, 178, 172, 171), (170, 172, 178), (170, 178, 182, 189, 190, 180), (222, 220, 202, 198), (177, 169, 179, 187, 188, 181), (178, 177, 181, 186, 185, 182), (169, 170, 180, 183, 184, 179), (303, 306, 278, 282), (194, 185, 233, 238), (305, 304, 281, 277), (191, 235, 304), (183, 193, 237, 231), (194, 238, 220), (219, 221, 197, 201), (201, 268, 219), (198, 202, 210, 206), (201, 197, 205, 209), (202, 201, 209, 210), (223, 224, 199, 200), (224, 225, 196, 199), (225, 222, 198, 196), (221, 226, 195, 197), (226, 223, 200, 195), (206, 210, 218, 214), (209, 205, 213, 217), (210, 209, 217, 218), (200, 199, 207, 208), (199, 196, 204, 207), (196, 198, 206, 204), (197, 195, 203, 205), (195, 200, 208, 203), (218, 215, 212, 214), (213, 211, 216, 217), (217, 216, 215, 218), (208, 207, 215, 216), (207, 204, 212, 215), (204, 206, 214, 212), (203, 211, 229, 227), (203, 208, 216, 211), (185, 194, 220, 222), (193, 183, 221, 219), (219, 268, 237), (190, 189, 224, 223), (189, 182, 225, 224), (182, 185, 222, 225), (183, 180, 226, 221), (180, 190, 223, 226), (228, 227, 229, 230), (213, 205, 228, 230), (211, 213, 230, 229), (205, 203, 227, 228), (267, 270, 241, 246), (269, 268, 245, 239), (268, 267, 246, 245), (282, 271, 303), (191, 184, 232, 235), (186, 192, 236, 234), (185, 186, 234, 233), (184, 183, 231, 232), (246, 241, 249, 254), (239, 245, 253, 247), (245, 246, 254, 253), (271, 272, 243, 244), (272, 273, 240, 243), (274, 271, 244, 242), (270, 274, 242, 241), (273, 269, 239, 240), (254, 249, 257, 262), (247, 253, 261, 255), (253, 254, 262, 261), (244, 243, 251, 252), (243, 240, 248, 251), (242, 244, 252, 250), (241, 242, 250, 249), (240, 239, 247, 248), (260, 262, 257, 258), (256, 255, 261, 259), (259, 261, 262, 260), (252, 251, 259, 260), (251, 248, 256, 259), (250, 252, 260, 258), (249, 250, 258, 257), (256, 248, 264, 266), (264, 263, 265, 266), (247, 255, 265, 263), (255, 256, 266, 265), (248, 247, 263, 264), (238, 233, 270, 267), (231, 237, 268, 269), (193, 219, 237), (303, 271, 236), (235, 232, 273, 272), (234, 236, 271, 274), (233, 234, 274, 270), (232, 231, 269, 273), (282, 278, 286, 290), (277, 281, 289, 285), (281, 282, 290, 289), (307, 308, 279, 280), (308, 309, 275, 279), (310, 307, 280, 276), (306, 310, 276, 278), (309, 305, 277, 275), (290, 286, 294, 298), (285, 289, 297, 293), (289, 290, 298, 297), (280, 279, 287, 288), (279, 275, 283, 287), (276, 280, 288, 284), (278, 276, 284, 286), (275, 277, 285, 283), (296, 298, 294, 292), (291, 293, 297, 295), (295, 297, 298, 296), (288, 287, 295, 296), (287, 283, 291, 295), (284, 288, 296, 292), (286, 284, 292, 294), (291, 283, 299, 301), (299, 300, 302, 301), (285, 293, 302, 300), (293, 291, 301, 302), (283, 285, 300, 299), (192, 186, 306, 303), (184, 191, 304, 305), (192, 303, 236), (188, 187, 308, 307), (187, 179, 309, 308), (181, 188, 307, 310), (186, 181, 310, 306), (179, 184, 305, 309), (235, 272, 304), (304, 272, 281), (271, 282, 281, 272), (238, 267, 220), (220, 267, 202), (268, 201, 202, 267), (171, 169, 177), (311, 312, 313), (312, 311, 316), (311, 313, 314), (311, 314, 315), (311, 315, 316), (312, 316, 321), (313, 312, 317), (314, 313, 318), (315, 314, 319), (316, 315, 320), (312, 321, 317), (313, 317, 318), (314, 318, 319), (315, 319, 320), (316, 320, 321), (317, 321, 322), (318, 317, 322), (319, 318, 322), (320, 319, 322), (321, 320, 322)])
me_cube_001.polygons.foreach_set('use_smooth', [True] * 320)
me_cube_001.polygons.foreach_set('material_index', [0, 0, 0, 0, 0, 0, 0, 0, 0, 0, 0, 0, 0, 0, 0, 0, 0, 0, 0, 0, 0, 0, 0, 0, 0, 0, 0, 0, 0, 0, 0, 0, 0, 0, 0, 0, 0, 0, 0, 0, 0, 0, 0, 0, 0, 0, 0, 0, 0, 0, 0, 0, 0, 0, 0, 0, 0, 0, 0, 0, 0, 0, 0, 0, 0, 0, 0, 0, 0, 0, 0, 0, 0, 0, 0, 0, 0, 0, 0, 0, 0, 0, 0, 0, 0, 0, 0, 0, 0, 0, 0, 0, 0, 0, 0, 0, 0, 0, 0, 0, 0, 0, 0, 0, 0, 0, 0, 0, 0, 0, 0, 0, 0, 0, 0, 0, 0, 0, 0, 0, 0, 0, 0, 0, 0, 0, 0, 0, 0, 0, 0, 0, 0, 0, 0, 0, 0, 0, 0, 0, 0, 0, 0, 0, 0, 0, 0, 0, 0, 0, 0, 0, 0, 0, 0, 0, 0, 0, 0, 0, 0, 0, 0, 0, 0, 0, 0, 0, 0, 0, 0, 0, 0, 0, 0, 0, 0, 0, 0, 0, 0, 0, 0, 0, 0, 0, 0, 0, 0, 0, 0, 0, 0, 0, 0, 0, 0, 0, 0, 0, 0, 0, 0, 0, 0, 0, 0, 0, 0, 0, 0, 0, 0, 0, 0, 0, 0, 0, 0, 0, 0, 0, 0, 0, 0, 0, 0, 0, 0, 0, 0, 0, 0, 0, 0, 0, 0, 0, 0, 0, 0, 0, 0, 0, 0, 0, 0, 0, 0, 0, 0, 0, 0, 0, 0, 0, 0, 0, 0, 0, 0, 0, 0, 0, 0, 0, 0, 0, 0, 0, 0, 0, 0, 0, 0, 0, 0, 0, 0, 0, 0, 0, 0, 0, 0, 0, 0, 0, 0, 0, 0, 0, 0, 0, 0, 0, 0, 0, 0, 0, 1, 1, 1, 1, 1, 1, 1, 1, 1, 1, 1, 1, 1, 1, 1, 1, 1, 1, 1, 1])
me_cube_001.materials.append(mat_body)
me_cube_001.materials.append(mat_eyes)
me_cube_001.use_remesh_preserve_volume = False
me_cube_001.use_remesh_preserve_attributes = False
me_cube_001.use_mirror_vertex_groups = False
me_cube_001.update()
arm_armature_001 = bpy.data.armatures.new('Armature.001')  # bones are not reproduced
arm_armature = bpy.data.armatures.new('Armature')  # bones are not reproduced
arm_armature_002 = bpy.data.armatures.new('Armature.002')  # bones are not reproduced

# ---- objects
ob_cube_002 = bpy.data.objects.new('Cube.002', me_cube_003)
ob_frog_armature2 = bpy.data.objects.new('Frog_Armature2', arm_armature_001)
ob_frog2 = bpy.data.objects.new('Frog2', me_cube_002)
ob_hemi_001 = bpy.data.objects.new('Hemi.001', light_hemi_001)
ob_hemi = bpy.data.objects.new('Hemi', light_hemi)
ob_plane = bpy.data.objects.new('Plane', me_plane)
ob_frog_armature = bpy.data.objects.new('Frog_Armature', arm_armature)
ob_frog = bpy.data.objects.new('Frog', me_cube)
ob_camera = bpy.data.objects.new('Camera', cam_camera_002)
ob_sun = bpy.data.objects.new('Sun', light_sun)
ob_armature_002 = bpy.data.objects.new('Armature.002', arm_armature_002)
ob_cube_003 = bpy.data.objects.new('Cube.003', me_cube_001)

# ---- transforms, parenting, visibility, modifiers, constraints
ob_cube_002.location = (-14.82, -2.429, 6.72)
ob_cube_002.scale = (1.001, 1.001, 1.001)
ob_cube_002.lineart.crease_threshold = 0.0
ob_frog_armature2.location = (16.0, 2.489, 2.399)
ob_frog_armature2.rotation_euler = (1.114, 0.0, 0.0)
ob_frog_armature2.scale = (8.904, 8.904, 8.904)
ob_frog_armature2.show_in_front = True
ob_frog_armature2.lineart.crease_threshold = 0.0
ob_frog2.parent = ob_frog_armature2
ob_frog2.matrix_parent_inverse = Matrix(((0.1123, 0.0, 0.0, 0.0), (0.0, 0.04953, 0.1008, -0.3651), (0.0, -0.1008, 0.04953, 0.132), (0.0, 0.0, 0.0, 1.0)))
ob_frog2.location = (0.0, 6.0, 1.4)
ob_frog2.lock_rotations_4d = False
ob_frog2.empty_display_type = 'ARROWS'
ob_frog2.lineart.crease_threshold = 0.0
_vg = ob_frog2.vertex_groups.new(name='spine')
for _i, _w in zip([5, 7, 9, 13, 17, 18, 19, 23, 24, 25, 26, 27, 28, 29, 31, 32, 34, 35, 36, 37, 38, 39, 40], [0.07463, 0.1697, 0.07375, 0.01739, 0.2031, 0.07299, 0.01475, 0.0002692, 0.05026, 0.1527, 0.1467, 0.5267, 0.1064, 0.161, 0.01017, 0.01946, 0.5139, 0.5439, 0.4681, 0.05628, 0.07091, 0.6495, 0.5451]): _vg.add([_i], _w, 'REPLACE')
_vg = ob_frog2.vertex_groups.new(name='head')
for _i, _w in zip([8, 9, 14, 15, 16, 17, 19, 27, 28, 29, 31, 32, 33, 34, 35, 36, 39, 173, 174, 175, 176, 311, 312, 313, 314, 315, 316, 317, 318, 319, 320, 321, 322], [0.01435, 0.6795, 0.1145, 0.9152, 0.8606, 0.2026, 0.0138, 0.0005087, 0.235, 0.7086, 0.7018, 0.9202, 0.9015, 0.2522, 0.03553, 0.06359, 0.08224, 1.0, 1.0, 0.9901, 0.9837, 0.9952, 1.0, 1.0, 1.0, 1.0, 1.0, 1.0, 1.0, 1.0, 1.0, 1.0, 1.0]): _vg.add([_i], _w, 'REPLACE')
_vg = ob_frog2.vertex_groups.new(name='shoulder.L')
for _i, _w in zip([7, 8, 9, 13, 14, 15, 16, 17, 18, 19, 27, 28, 29, 31, 32, 33, 34, 35, 36, 37, 38, 39, 40, 46, 153, 154, 155, 156], [0.02496, 0.8235, 0.199, 0.002303, 0.7645, 0.05565, 0.1161, 0.4697, 0.5181, 0.5891, 0.004335, 0.5892, 0.0942, 0.2375, 0.01958, 0.0794, 0.1484, 0.2284, 0.1505, 0.08909, 0.1787, 0.07479, 0.06571, 0.04336, 0.09668, 0.09005, 0.1408, 0.07991]): _vg.add([_i], _w, 'REPLACE')
_vg = ob_frog2.vertex_groups.new(name='upper_arm.L')
for _i, _w in zip([8, 14, 17, 18, 19, 28, 35, 37, 38, 153, 154, 155, 156, 157, 158, 159, 160, 162, 163, 164], [0.09664, 0.09927, 0.02301, 0.1791, 0.2217, 0.01977, 0.03851, 0.009849, 0.0642, 0.745, 0.8599, 0.6432, 0.8722, 0.08692, 0.8161, 0.1471, 0.8868, 0.1773, 0.06424, 0.4987]): _vg.add([_i], _w, 'REPLACE')
_vg = ob_frog2.vertex_groups.new(name='middle_arm.L')
for _i, _w in zip([18, 153, 155, 157, 158, 159, 160, 161, 162, 163, 164, 168], [0.01686, 0.00504, 0.134, 0.009831, 0.1126, 0.7107, 0.09603, 0.0798, 0.749, 0.7845, 0.4896, 0.05302]): _vg.add([_i], _w, 'REPLACE')
_vg = ob_frog2.vertex_groups.new(name='lower_arm.L')
for _i, _w in zip([153, 155, 157, 158, 159, 161, 162, 163, 165, 166, 167, 168, 169, 170, 171, 172, 177, 178], [0.1198, 0.009541, 0.8707, 0.0531, 0.11, 0.9036, 0.07076, 0.146, 0.9568, 0.9427, 0.9814, 0.9238, 0.09157, 0.08406, 0.484, 0.4886, 0.09549, 0.0245]): _vg.add([_i], _w, 'REPLACE')
_vg = ob_frog2.vertex_groups.new(name='hand.L')
for _i, _w in zip([165, 166, 167, 169, 170, 171, 172, 177, 178, 179, 180, 181, 182, 183, 184, 185, 186, 187, 188, 189, 190, 191, 192, 193, 194, 195, 196, 197, 198, 199, 200, 201, 202, 203, 204, 205, 206, 207, 208, 209, 210, 211, 212, 213, 214, 215, 216, 217, 218, 219, 220, 221, 222, 223, 224, 225, 226, 227, 228, 229, 230, 231, 232, 233, 234, 235, 236, 237, 238, 239, 240, 241, 242, 243, 244, 245, 246, 247, 248, 249, 250, 251, 252, 253, 254, 255, 256, 257, 258, 259, 260, 261, 262, 263, 264, 265, 266, 267, 268, 269, 270, 271, 272, 273, 274, 275, 276, 277, 278, 279, 280, 281, 282, 283, 284, 285, 286, 287, 288, 289, 290, 291, 292, 293, 294, 295, 296, 297, 298, 299, 300, 301, 302, 303, 304, 305, 306, 307, 308, 309, 310], [0.02761, 0.01064, 0.0008314, 0.908, 0.9155, 0.5172, 0.5099, 0.9045, 0.9626, 0.9818, 0.9906, 0.9773, 0.9944, 0.9939, 0.9908, 0.9924, 0.9856, 0.9862, 0.9851, 0.9957, 0.9944, 0.9938, 0.99, 0.9958, 0.9949, 0.9987, 0.9988, 0.9988, 0.9989, 0.9987, 0.9988, 0.999, 0.999, 0.9988, 0.9988, 0.9988, 0.9988, 0.9988, 0.9988, 0.9989, 0.9989, 0.9988, 0.9988, 0.9988, 0.9988, 0.9989, 0.9989, 0.9988, 0.9988, 0.9988, 0.9989, 0.9984, 0.9985, 0.9983, 0.9983, 0.9984, 0.9981, 0.9988, 0.9988, 0.9988, 0.9988, 0.9995, 0.999, 0.999, 0.9983, 0.9982, 0.9974, 0.9991, 0.9988, 1.001, 1.001, 1.001, 1.001, 1.001, 1.001, 1.001, 1.001, 1.001, 1.001, 1.001, 1.001, 1.001, 1.001, 1.001, 1.001, 1.001, 1.001, 1.001, 1.001, 1.001, 1.001, 1.001, 1.001, 1.001, 1.001, 1.001, 1.001, 0.9995, 0.9995, 0.9996, 0.9996, 0.9993, 0.9993, 0.9995, 0.9995, 0.9979, 0.9979, 0.9981, 0.9981, 0.9979, 0.9979, 0.9984, 0.9984, 0.9981, 0.9981, 0.9982, 0.9982, 0.9981, 0.9981, 0.9982, 0.9983, 0.9982, 0.9982, 0.9982, 0.9982, 0.9982, 0.9982, 0.9982, 0.9982, 0.9982, 0.9982, 0.9982, 0.9982, 0.9974, 0.9976, 0.9966, 0.9964, 0.9961, 0.9961, 0.9962, 0.9958]): _vg.add([_i], _w, 'REPLACE')
_vg = ob_frog2.vertex_groups.new(name='tail')
for _i, _w in zip([0, 1, 2, 3, 4, 5, 7, 10, 11, 12, 20, 21, 22, 23, 24, 25, 26, 27, 30, 36, 39, 40, 41], [0.9798, 0.8288, 0.973, 0.8413, 0.1709, 0.2432, 0.08172, 0.9953, 0.8392, 0.08474, 0.9923, 0.909, 0.9876, 0.9098, 0.6299, 0.6304, 0.1937, 0.2032, 0.9975, 0.008805, 0.06239, 0.06012, 0.02705]): _vg.add([_i], _w, 'REPLACE')
_vg = ob_frog2.vertex_groups.new(name='hip.L')
for _i, _w in zip([1, 3, 4, 5, 6, 7, 11, 12, 13, 17, 18, 19, 21, 23, 24, 25, 26, 27, 34, 35, 36, 37, 38, 39, 40, 41, 42, 43, 44, 45, 46, 47, 48, 50, 51, 52, 155], [0.1332, 0.11, 0.6523, 0.5736, 0.9242, 0.6148, 0.09978, 0.465, 0.6507, 0.06677, 0.1686, 0.09935, 0.06926, 0.05097, 0.2819, 0.1719, 0.6216, 0.1887, 0.04204, 0.1103, 0.236, 0.7797, 0.5818, 0.1081, 0.2925, 0.1772, 0.8238, 0.06688, 0.1903, 0.8555, 0.7045, 0.02508, 0.1652, 0.06873, 0.515, 0.4961, 0.01373]): _vg.add([_i], _w, 'REPLACE')
_vg = ob_frog2.vertex_groups.new(name='thigh.L')
for _i, _w in zip([1, 3, 4, 5, 6, 7, 11, 12, 13, 24, 25, 27, 36, 37, 38, 41, 42, 43, 44, 45, 46, 47, 48, 49, 50, 51, 52, 53, 54, 55, 56, 57, 58, 59], [0.01229, 0.006147, 0.1638, 0.09028, 0.02304, 0.07324, 0.05245, 0.4267, 0.2557, 0.009711, 0.003037, 0.0007478, 0.01446, 0.01051, 0.08043, 0.7805, 0.1679, 0.9048, 0.7833, 0.1043, 0.2044, 0.9297, 0.8318, 0.9562, 0.9242, 0.4797, 0.4879, 0.7827, 0.525, 0.1148, 0.8901, 0.1079, 0.06061, 0.05976]): _vg.add([_i], _w, 'REPLACE')
_vg = ob_frog2.vertex_groups.new(name='middle_leg.L')
for _i, _w in zip([53, 54, 56, 57, 58, 59], [0.0679, 0.4679, 0.06424, 0.8345, 0.8642, 0.003792]): _vg.add([_i], _w, 'REPLACE')
_vg = ob_frog2.vertex_groups.new(name='lower_leg.L')
for _i, _w in zip([47, 49, 53, 55, 56, 57, 58, 59, 60, 61, 62, 63, 64, 66], [0.009028, 0.008768, 0.1375, 0.8615, 0.03915, 0.05671, 0.07492, 0.9122, 0.9559, 0.9758, 0.9828, 0.9912, 0.986, 0.01022]): _vg.add([_i], _w, 'REPLACE')
_vg = ob_frog2.vertex_groups.new(name='foot.L')
for _i, _w in zip([65, 66, 67, 68, 69, 70, 71, 72, 73, 74, 75, 76, 77, 78, 79, 80, 81, 82, 83, 84, 85, 86, 87, 88, 89, 90, 91, 92, 93, 94, 95, 96, 97, 98, 99, 100, 101, 102, 103, 104, 105, 106, 107, 108, 109, 110, 111, 112, 113, 114, 115, 116, 117, 118, 119, 120, 121, 122, 123, 124, 125, 126, 127, 128, 129, 130, 131, 132, 133, 134, 135, 136, 137, 138, 139, 140, 141, 142, 143, 144, 145, 146, 147, 148, 149, 150, 151, 152], [0.9778, 0.97, 0.9874, 0.9819, 0.9985, 0.9986, 0.9979, 0.9988, 0.9989, 0.9996, 0.9989, 0.9996, 0.9997, 0.9993, 0.9997, 0.9993, 0.9996, 0.9996, 0.9985, 0.9987, 0.9934, 0.9935, 0.9937, 0.9937, 0.9934, 0.9934, 0.9996, 0.9996, 0.9996, 0.9996, 0.9996, 0.9996, 0.9996, 0.9996, 0.9996, 0.9996, 0.9996, 0.9996, 0.993, 0.993, 0.9931, 0.9932, 0.993, 0.993, 0.9929, 0.9929, 0.9929, 0.9929, 0.9929, 0.9929, 0.9998, 0.9997, 0.9998, 0.9997, 0.9999, 0.9999, 0.9999, 0.9999, 1.0, 1.0, 1.0, 1.0, 1.0, 1.0, 1.0, 1.0, 1.0, 1.0, 1.0, 1.0, 0.9996, 0.9996, 0.9996, 0.9996, 0.9996, 0.9996, 0.9996, 0.9996, 0.9996, 0.9996, 0.9996, 0.9996, 0.996, 0.9961, 0.996, 0.9962, 0.9964, 0.9964]): _vg.add([_i], _w, 'REPLACE')
_vg = ob_frog2.vertex_groups.new(name='shoulder.R')
_vg = ob_frog2.vertex_groups.new(name='upper_arm.R')
_vg = ob_frog2.vertex_groups.new(name='middle_arm.R')
_vg = ob_frog2.vertex_groups.new(name='lower_arm.R')
_vg = ob_frog2.vertex_groups.new(name='hand.R')
_vg = ob_frog2.vertex_groups.new(name='hip.R')
_vg = ob_frog2.vertex_groups.new(name='thigh.R')
_vg = ob_frog2.vertex_groups.new(name='middle_leg.R')
_vg = ob_frog2.vertex_groups.new(name='lower_leg.R')
_vg = ob_frog2.vertex_groups.new(name='foot.R')
_m = ob_frog2.modifiers.new('Subsurf', 'SUBSURF')
_m.uv_smooth = 'PRESERVE_CORNERS'
_m.quality = 2
_m.levels = 2
_m.show_only_control_edges = False
_m = ob_frog2.modifiers.new('Mirror', 'MIRROR')
_m.use_clip = True
_m = ob_frog2.modifiers.new('Armature', 'ARMATURE')
_m.object = ob_frog_armature2
ob_hemi_001.location = (0.0, 0.0, 16.0)
ob_hemi_001.rotation_euler = (3.142, 0.0, 0.0)
ob_hemi_001.lineart.crease_threshold = 0.0
ob_hemi.location = (0.0, 0.0, 15.09)
ob_hemi.lineart.crease_threshold = 0.0
ob_plane.location = (0.0, 0.0, 0.0)
ob_plane.scale = (8.0, 8.0, 8.0)
ob_plane.lineart.crease_threshold = 0.0
_m = ob_plane.modifiers.new('Mirror', 'MIRROR')
_m.use_clip = True
ob_frog_armature.location = (0.0, 2.489, 2.399)
ob_frog_armature.rotation_euler = (1.114, 0.0, 0.0)
ob_frog_armature.scale = (8.904, 8.904, 8.904)
ob_frog_armature.show_in_front = True
ob_frog_armature.lineart.crease_threshold = 0.0
ob_frog.parent = ob_frog_armature
ob_frog.matrix_parent_inverse = Matrix(((0.1123, 0.0, 0.0, 0.0), (0.0, 0.04953, 0.1008, -0.3651), (0.0, -0.1008, 0.04953, 0.132), (0.0, 0.0, 0.0, 1.0)))
ob_frog.location = (7.598e-07, 0.3223, 2.845)
ob_frog.lock_rotations_4d = False
ob_frog.empty_display_type = 'ARROWS'
ob_frog.lineart.crease_threshold = 0.0
_vg = ob_frog.vertex_groups.new(name='spine')
for _i, _w in zip([5, 7, 9, 13, 17, 18, 19, 20, 21, 22, 308, 310, 312, 316, 320, 321, 322, 326, 327, 328, 329, 330, 331, 332, 334, 335, 337, 338, 339, 340, 341, 342, 343], [0.07463, 0.1697, 0.07375, 0.01739, 0.2031, 0.07299, 0.01475, 0.4681, 0.05628, 0.07091, 0.07463, 0.1697, 0.07375, 0.01739, 0.2031, 0.07299, 0.01475, 0.0002692, 0.05026, 0.1527, 0.1467, 0.5267, 0.1064, 0.161, 0.01017, 0.01946, 0.5139, 0.5439, 0.4681, 0.05628, 0.07091, 0.6495, 0.5451]): _vg.add([_i], _w, 'REPLACE')
_vg = ob_frog.vertex_groups.new(name='head')
for _i, _w in zip([8, 9, 14, 15, 16, 17, 19, 20, 155, 156, 291, 292, 293, 294, 295, 296, 297, 298, 299, 300, 301, 302, 311, 312, 317, 318, 319, 320, 322, 330, 331, 332, 334, 335, 336, 337, 338, 339, 342, 476, 477, 478, 479, 614, 615, 616, 617, 618, 619, 620, 621, 622, 623, 624, 625], [0.01435, 0.6795, 0.1145, 0.9152, 0.8606, 0.2026, 0.0138, 0.06359, 1.0, 1.0, 0.9952, 1.0, 1.0, 1.0, 1.0, 1.0, 1.0, 1.0, 1.0, 1.0, 1.0, 1.0, 0.01435, 0.6795, 0.1145, 0.9152, 0.8606, 0.2026, 0.0138, 0.0005087, 0.235, 0.7086, 0.7018, 0.9202, 0.9015, 0.2522, 0.03553, 0.06359, 0.08224, 1.0, 1.0, 0.9901, 0.9837, 0.9952, 1.0, 1.0, 1.0, 1.0, 1.0, 1.0, 1.0, 1.0, 1.0, 1.0, 1.0]): _vg.add([_i], _w, 'REPLACE')
_vg = ob_frog.vertex_groups.new(name='shoulder.L')
for _i, _w in zip([7, 8, 9, 13, 14, 15, 16, 17, 18, 19, 20, 21, 22, 28, 135, 136, 137, 138, 330, 331, 332, 334, 335, 336, 337, 338, 342, 343], [0.02496, 0.8235, 0.199, 0.002303, 0.7645, 0.05565, 0.1161, 0.4697, 0.5181, 0.5891, 0.1505, 0.08909, 0.1787, 0.04336, 0.09668, 0.09005, 0.1408, 0.07991, 0.002167, 0.2946, 0.0471, 0.1187, 0.009792, 0.0397, 0.07418, 0.1142, 0.03739, 0.03286]): _vg.add([_i], _w, 'REPLACE')
_vg = ob_frog.vertex_groups.new(name='upper_arm.L')
for _i, _w in zip([8, 14, 17, 18, 19, 21, 22, 135, 136, 137, 138, 139, 140, 141, 142, 144, 145, 146, 331, 338], [0.09664, 0.09927, 0.02301, 0.1791, 0.2217, 0.009849, 0.0642, 0.745, 0.8599, 0.6432, 0.8722, 0.08692, 0.8161, 0.1471, 0.8868, 0.1773, 0.06424, 0.4987, 0.009886, 0.01925]): _vg.add([_i], _w, 'REPLACE')
_vg = ob_frog.vertex_groups.new(name='middle_arm.L')
for _i, _w in zip([18, 135, 137, 139, 140, 141, 142, 143, 144, 145, 146, 150], [0.01686, 0.00504, 0.134, 0.009831, 0.1126, 0.7107, 0.09603, 0.0798, 0.749, 0.7845, 0.4896, 0.05302]): _vg.add([_i], _w, 'REPLACE')
_vg = ob_frog.vertex_groups.new(name='lower_arm.L')
for _i, _w in zip([135, 137, 139, 140, 141, 143, 144, 145, 147, 148, 149, 150, 151, 152, 153, 154, 157, 158], [0.1198, 0.009541, 0.8707, 0.0531, 0.11, 0.9036, 0.07076, 0.146, 0.9568, 0.9427, 0.9814, 0.9238, 0.09157, 0.08406, 0.484, 0.4886, 0.09549, 0.0245]): _vg.add([_i], _w, 'REPLACE')
_vg = ob_frog.vertex_groups.new(name='hand.L')
for _i, _w in zip([147, 148, 149, 151, 152, 153, 154, 157, 158, 159, 160, 161, 162, 163, 164, 165, 166, 167, 168, 169, 170, 171, 172, 173, 174, 175, 176, 177, 178, 179, 180, 181, 182, 183, 184, 185, 186, 187, 188, 189, 190, 191, 192, 193, 194, 195, 196, 197, 198, 199, 200, 201, 202, 203, 204, 205, 206, 207, 208, 209, 210, 211, 212, 213, 214, 215, 216, 217, 218, 219, 220, 221, 222, 223, 224, 225, 226, 227, 228, 229, 230, 231, 232, 233, 234, 235, 236, 237, 238, 239, 240, 241, 242, 243, 244, 245, 246, 247, 248, 249, 250, 251, 252, 253, 254, 255, 256, 257, 258, 259, 260, 261, 262, 263, 264, 265, 266, 267, 268, 269, 270, 271, 272, 273, 274, 275, 276, 277, 278, 279, 280, 281, 282, 283, 284, 285, 286, 287, 288, 289, 290], [0.02761, 0.01064, 0.0008314, 0.908, 0.9155, 0.5172, 0.5099, 0.9045, 0.9626, 0.9818, 0.9906, 0.9773, 0.9944, 0.9939, 0.9908, 0.9924, 0.9856, 0.9862, 0.9851, 0.9957, 0.9944, 0.9938, 0.99, 0.9958, 0.9949, 0.9987, 0.9988, 0.9988, 0.9989, 0.9987, 0.9988, 0.999, 0.999, 0.9988, 0.9988, 0.9988, 0.9988, 0.9988, 0.9988, 0.9989, 0.9989, 0.9988, 0.9988, 0.9988, 0.9988, 0.9989, 0.9989, 0.9988, 0.9988, 0.9988, 0.9989, 0.9984, 0.9985, 0.9983, 0.9983, 0.9984, 0.9981, 0.9988, 0.9988, 0.9988, 0.9988, 0.9995, 0.999, 0.999, 0.9983, 0.9982, 0.9974, 0.9991, 0.9988, 1.001, 1.001, 1.001, 1.001, 1.001, 1.001, 1.001, 1.001, 1.001, 1.001, 1.001, 1.001, 1.001, 1.001, 1.001, 1.001, 1.001, 1.001, 1.001, 1.001, 1.001, 1.001, 1.001, 1.001, 1.001, 1.001, 1.001, 1.001, 0.9995, 0.9995, 0.9996, 0.9996, 0.9993, 0.9993, 0.9995, 0.9995, 0.9979, 0.9979, 0.9981, 0.9981, 0.9979, 0.9979, 0.9984, 0.9984, 0.9981, 0.9981, 0.9982, 0.9982, 0.9981, 0.9981, 0.9982, 0.9983, 0.9982, 0.9982, 0.9982, 0.9982, 0.9982, 0.9982, 0.9982, 0.9982, 0.9982, 0.9982, 0.9982, 0.9982, 0.9974, 0.9976, 0.9966, 0.9964, 0.9961, 0.9961, 0.9962, 0.9958]): _vg.add([_i], _w, 'REPLACE')
_vg = ob_frog.vertex_groups.new(name='tail')
for _i, _w in zip([0, 1, 2, 3, 4, 5, 7, 10, 11, 12, 20, 23, 303, 304, 305, 306, 307, 308, 310, 313, 314, 315, 323, 324, 325, 326, 327, 328, 329, 330, 333, 339, 342, 343, 344], [0.9798, 0.8288, 0.973, 0.8413, 0.1709, 0.2432, 0.08172, 0.9953, 0.8392, 0.08474, 0.008805, 0.02705, 0.9798, 0.8288, 0.973, 0.8413, 0.1709, 0.2432, 0.08172, 0.9953, 0.8392, 0.08474, 0.9923, 0.909, 0.9876, 0.9098, 0.6299, 0.6304, 0.1937, 0.2032, 0.9975, 0.008805, 0.06239, 0.06012, 0.02705]): _vg.add([_i], _w, 'REPLACE')
_vg = ob_frog.vertex_groups.new(name='hip.L')
for _i, _w in zip([1, 3, 4, 5, 6, 7, 11, 12, 13, 17, 18, 19, 20, 21, 22, 23, 24, 25, 26, 27, 28, 29, 30, 32, 33, 34, 137, 324, 326, 327, 328, 329, 330, 337, 338, 342, 343], [0.1332, 0.11, 0.6523, 0.5736, 0.9242, 0.6148, 0.09978, 0.465, 0.6507, 0.06677, 0.1686, 0.09935, 0.236, 0.7797, 0.5818, 0.1772, 0.8238, 0.06688, 0.1903, 0.8555, 0.7045, 0.02508, 0.1652, 0.06873, 0.515, 0.4961, 0.01373, 0.03463, 0.02549, 0.141, 0.08594, 0.3108, 0.09436, 0.02102, 0.05516, 0.05406, 0.1463]): _vg.add([_i], _w, 'REPLACE')
_vg = ob_frog.vertex_groups.new(name='thigh.L')
for _i, _w in zip([1, 3, 4, 5, 6, 7, 11, 12, 13, 20, 21, 22, 23, 24, 25, 26, 27, 28, 29, 30, 31, 32, 33, 34, 35, 36, 37, 38, 39, 40, 41, 327, 328, 330], [0.01229, 0.006147, 0.1638, 0.09028, 0.02304, 0.07324, 0.05245, 0.4267, 0.2557, 0.01446, 0.01051, 0.08043, 0.7805, 0.1679, 0.9048, 0.7833, 0.1043, 0.2044, 0.9297, 0.8318, 0.9562, 0.9242, 0.4797, 0.4879, 0.7827, 0.525, 0.1148, 0.8901, 0.1079, 0.06061, 0.05976, 0.004855, 0.001519, 0.0003739]): _vg.add([_i], _w, 'REPLACE')
_vg = ob_frog.vertex_groups.new(name='middle_leg.L')
for _i, _w in zip([35, 36, 38, 39, 40, 41], [0.0679, 0.4679, 0.06424, 0.8345, 0.8642, 0.003792]): _vg.add([_i], _w, 'REPLACE')
_vg = ob_frog.vertex_groups.new(name='lower_leg.L')
for _i, _w in zip([29, 31, 35, 37, 38, 39, 40, 41, 42, 43, 44, 45, 46, 48], [0.009028, 0.008768, 0.1375, 0.8615, 0.03915, 0.05671, 0.07492, 0.9122, 0.9559, 0.9758, 0.9828, 0.9912, 0.986, 0.01022]): _vg.add([_i], _w, 'REPLACE')
_vg = ob_frog.vertex_groups.new(name='foot.L')
for _i, _w in zip([47, 48, 49, 50, 51, 52, 53, 54, 55, 56, 57, 58, 59, 60, 61, 62, 63, 64, 65, 66, 67, 68, 69, 70, 71, 72, 73, 74, 75, 76, 77, 78, 79, 80, 81, 82, 83, 84, 85, 86, 87, 88, 89, 90, 91, 92, 93, 94, 95, 96, 97, 98, 99, 100, 101, 102, 103, 104, 105, 106, 107, 108, 109, 110, 111, 112, 113, 114, 115, 116, 117, 118, 119, 120, 121, 122, 123, 124, 125, 126, 127, 128, 129, 130, 131, 132, 133, 134], [0.9778, 0.97, 0.9874, 0.9819, 0.9985, 0.9986, 0.9979, 0.9988, 0.9989, 0.9996, 0.9989, 0.9996, 0.9997, 0.9993, 0.9997, 0.9993, 0.9996, 0.9996, 0.9985, 0.9987, 0.9934, 0.9935, 0.9937, 0.9937, 0.9934, 0.9934, 0.9996, 0.9996, 0.9996, 0.9996, 0.9996, 0.9996, 0.9996, 0.9996, 0.9996, 0.9996, 0.9996, 0.9996, 0.993, 0.993, 0.9931, 0.9932, 0.993, 0.993, 0.9929, 0.9929, 0.9929, 0.9929, 0.9929, 0.9929, 0.9998, 0.9997, 0.9998, 0.9997, 0.9999, 0.9999, 0.9999, 0.9999, 1.0, 1.0, 1.0, 1.0, 1.0, 1.0, 1.0, 1.0, 1.0, 1.0, 1.0, 1.0, 0.9996, 0.9996, 0.9996, 0.9996, 0.9996, 0.9996, 0.9996, 0.9996, 0.9996, 0.9996, 0.9996, 0.9996, 0.996, 0.9961, 0.996, 0.9962, 0.9964, 0.9964]): _vg.add([_i], _w, 'REPLACE')
_vg = ob_frog.vertex_groups.new(name='shoulder.R')
for _i, _w in zip([310, 311, 312, 316, 317, 318, 319, 320, 321, 322, 330, 331, 332, 334, 335, 336, 337, 338, 339, 340, 341, 342, 343, 349, 456, 457, 458, 459], [0.02496, 0.8235, 0.199, 0.002303, 0.7645, 0.05565, 0.1161, 0.4697, 0.5181, 0.5891, 0.002167, 0.2946, 0.0471, 0.1187, 0.009792, 0.0397, 0.07418, 0.1142, 0.1505, 0.08909, 0.1787, 0.03739, 0.03286, 0.04336, 0.09668, 0.09005, 0.1408, 0.07991]): _vg.add([_i], _w, 'REPLACE')
_vg = ob_frog.vertex_groups.new(name='upper_arm.R')
for _i, _w in zip([311, 317, 320, 321, 322, 331, 338, 340, 341, 456, 457, 458, 459, 460, 461, 462, 463, 465, 466, 467], [0.09664, 0.09927, 0.02301, 0.1791, 0.2217, 0.009886, 0.01925, 0.009849, 0.0642, 0.745, 0.8599, 0.6432, 0.8722, 0.08692, 0.8161, 0.1471, 0.8868, 0.1773, 0.06424, 0.4987]): _vg.add([_i], _w, 'REPLACE')
_vg = ob_frog.vertex_groups.new(name='middle_arm.R')
for _i, _w in zip([321, 456, 458, 460, 461, 462, 463, 464, 465, 466, 467, 471], [0.01686, 0.00504, 0.134, 0.009831, 0.1126, 0.7107, 0.09603, 0.0798, 0.749, 0.7845, 0.4896, 0.05302]): _vg.add([_i], _w, 'REPLACE')
_vg = ob_frog.vertex_groups.new(name='lower_arm.R')
for _i, _w in zip([456, 458, 460, 461, 462, 464, 465, 466, 468, 469, 470, 471, 472, 473, 474, 475, 480, 481], [0.1198, 0.009541, 0.8707, 0.0531, 0.11, 0.9036, 0.07076, 0.146, 0.9568, 0.9427, 0.9814, 0.9238, 0.09157, 0.08406, 0.484, 0.4886, 0.09549, 0.0245]): _vg.add([_i], _w, 'REPLACE')
_vg = ob_frog.vertex_groups.new(name='hand.R')
for _i, _w in zip([468, 469, 470, 472, 473, 474, 475, 480, 481, 482, 483, 484, 485, 486, 487, 488, 489, 490, 491, 492, 493, 494, 495, 496, 497, 498, 499, 500, 501, 502, 503, 504, 505, 506, 507, 508, 509, 510, 511, 512, 513, 514, 515, 516, 517, 518, 519, 520, 521, 522, 523, 524, 525, 526, 527, 528, 529, 530, 531, 532, 533, 534, 535, 536, 537, 538, 539, 540, 541, 542, 543, 544, 545, 546, 547, 548, 549, 550, 551, 552, 553, 554, 555, 556, 557, 558, 559, 560, 561, 562, 563, 564, 565, 566, 567, 568, 569, 570, 571, 572, 573, 574, 575, 576, 577, 578, 579, 580, 581, 582, 583, 584, 585, 586, 587, 588, 589, 590, 591, 592, 593, 594, 595, 596, 597, 598, 599, 600, 601, 602, 603, 604, 605, 606, 607, 608, 609, 610, 611, 612, 613], [0.02761, 0.01064, 0.0008314, 0.908, 0.9155, 0.5172, 0.5099, 0.9045, 0.9626, 0.9818, 0.9906, 0.9773, 0.9944, 0.9939, 0.9908, 0.9924, 0.9856, 0.9862, 0.9851, 0.9957, 0.9944, 0.9938, 0.99, 0.9958, 0.9949, 0.9987, 0.9988, 0.9988, 0.9989, 0.9987, 0.9988, 0.999, 0.999, 0.9988, 0.9988, 0.9988, 0.9988, 0.9988, 0.9988, 0.9989, 0.9989, 0.9988, 0.9988, 0.9988, 0.9988, 0.9989, 0.9989, 0.9988, 0.9988, 0.9988, 0.9989, 0.9984, 0.9985, 0.9983, 0.9983, 0.9984, 0.9981, 0.9988, 0.9988, 0.9988, 0.9988, 0.9995, 0.999, 0.999, 0.9983, 0.9982, 0.9974, 0.9991, 0.9988, 1.001, 1.001, 1.001, 1.001, 1.001, 1.001, 1.001, 1.001, 1.001, 1.001, 1.001, 1.001, 1.001, 1.001, 1.001, 1.001, 1.001, 1.001, 1.001, 1.001, 1.001, 1.001, 1.001, 1.001, 1.001, 1.001, 1.001, 1.001, 0.9995, 0.9995, 0.9996, 0.9996, 0.9993, 0.9993, 0.9995, 0.9995, 0.9979, 0.9979, 0.9981, 0.9981, 0.9979, 0.9979, 0.9984, 0.9984, 0.9981, 0.9981, 0.9982, 0.9982, 0.9981, 0.9981, 0.9982, 0.9983, 0.9982, 0.9982, 0.9982, 0.9982, 0.9982, 0.9982, 0.9982, 0.9982, 0.9982, 0.9982, 0.9982, 0.9982, 0.9974, 0.9976, 0.9966, 0.9964, 0.9961, 0.9961, 0.9962, 0.9958]): _vg.add([_i], _w, 'REPLACE')
_vg = ob_frog.vertex_groups.new(name='hip.R')
for _i, _w in zip([304, 306, 307, 308, 309, 310, 314, 315, 316, 320, 321, 322, 324, 326, 327, 328, 329, 330, 337, 338, 339, 340, 341, 342, 343, 344, 345, 346, 347, 348, 349, 350, 351, 353, 354, 355, 458], [0.1332, 0.11, 0.6523, 0.5736, 0.9242, 0.6148, 0.09978, 0.465, 0.6507, 0.06677, 0.1686, 0.09935, 0.03463, 0.02549, 0.141, 0.08594, 0.3108, 0.09436, 0.02102, 0.05516, 0.236, 0.7797, 0.5818, 0.05406, 0.1463, 0.1772, 0.8238, 0.06688, 0.1903, 0.8555, 0.7045, 0.02508, 0.1652, 0.06873, 0.515, 0.4961, 0.01373]): _vg.add([_i], _w, 'REPLACE')
_vg = ob_frog.vertex_groups.new(name='thigh.R')
for _i, _w in zip([304, 306, 307, 308, 309, 310, 314, 315, 316, 327, 328, 330, 339, 340, 341, 344, 345, 346, 347, 348, 349, 350, 351, 352, 353, 354, 355, 356, 357, 358, 359, 360, 361, 362], [0.01229, 0.006147, 0.1638, 0.09028, 0.02304, 0.07324, 0.05245, 0.4267, 0.2557, 0.004855, 0.001519, 0.0003739, 0.01446, 0.01051, 0.08043, 0.7805, 0.1679, 0.9048, 0.7833, 0.1043, 0.2044, 0.9297, 0.8318, 0.9562, 0.9242, 0.4797, 0.4879, 0.7827, 0.525, 0.1148, 0.8901, 0.1079, 0.06061, 0.05976]): _vg.add([_i], _w, 'REPLACE')
_vg = ob_frog.vertex_groups.new(name='middle_leg.R')
for _i, _w in zip([356, 357, 359, 360, 361, 362], [0.0679, 0.4679, 0.06424, 0.8345, 0.8642, 0.003792]): _vg.add([_i], _w, 'REPLACE')
_vg = ob_frog.vertex_groups.new(name='lower_leg.R')
for _i, _w in zip([350, 352, 356, 358, 359, 360, 361, 362, 363, 364, 365, 366, 367, 369], [0.009028, 0.008768, 0.1375, 0.8615, 0.03915, 0.05671, 0.07492, 0.9122, 0.9559, 0.9758, 0.9828, 0.9912, 0.986, 0.01022]): _vg.add([_i], _w, 'REPLACE')
_vg = ob_frog.vertex_groups.new(name='foot.R')
for _i, _w in zip([368, 369, 370, 371, 372, 373, 374, 375, 376, 377, 378, 379, 380, 381, 382, 383, 384, 385, 386, 387, 388, 389, 390, 391, 392, 393, 394, 395, 396, 397, 398, 399, 400, 401, 402, 403, 404, 405, 406, 407, 408, 409, 410, 411, 412, 413, 414, 415, 416, 417, 418, 419, 420, 421, 422, 423, 424, 425, 426, 427, 428, 429, 430, 431, 432, 433, 434, 435, 436, 437, 438, 439, 440, 441, 442, 443, 444, 445, 446, 447, 448, 449, 450, 451, 452, 453, 454, 455], [0.9778, 0.97, 0.9874, 0.9819, 0.9985, 0.9986, 0.9979, 0.9988, 0.9989, 0.9996, 0.9989, 0.9996, 0.9997, 0.9993, 0.9997, 0.9993, 0.9996, 0.9996, 0.9985, 0.9987, 0.9934, 0.9935, 0.9937, 0.9937, 0.9934, 0.9934, 0.9996, 0.9996, 0.9996, 0.9996, 0.9996, 0.9996, 0.9996, 0.9996, 0.9996, 0.9996, 0.9996, 0.9996, 0.993, 0.993, 0.9931, 0.9932, 0.993, 0.993, 0.9929, 0.9929, 0.9929, 0.9929, 0.9929, 0.9929, 0.9998, 0.9997, 0.9998, 0.9997, 0.9999, 0.9999, 0.9999, 0.9999, 1.0, 1.0, 1.0, 1.0, 1.0, 1.0, 1.0, 1.0, 1.0, 1.0, 1.0, 1.0, 0.9996, 0.9996, 0.9996, 0.9996, 0.9996, 0.9996, 0.9996, 0.9996, 0.9996, 0.9996, 0.9996, 0.9996, 0.996, 0.9961, 0.996, 0.9962, 0.9964, 0.9964]): _vg.add([_i], _w, 'REPLACE')
_m = ob_frog.modifiers.new('Armature', 'ARMATURE')
_m.object = ob_frog_armature
_m = ob_frog.modifiers.new('Subsurf', 'SUBSURF')
_m.uv_smooth = 'PRESERVE_CORNERS'
_m.quality = 2
_m.levels = 2
_m.show_only_control_edges = False
ob_camera.parent = ob_frog
ob_camera.matrix_parent_inverse = Matrix(((1.0, 0.0, 0.0, -4.69), (0.0, 1.0, 0.0, 2.592), (0.0, 0.0, 1.0, -3.129), (0.0, 0.0, 0.0, 1.0)))
ob_camera.location = (1.748, -6.911, 62.58)
ob_camera.rotation_euler = (2.98e-08, -2.665e-15, -3.142)
ob_camera.lineart.crease_threshold = 0.0
ob_sun.parent = ob_frog
ob_sun.matrix_parent_inverse = Matrix(((1.0, 0.0, 0.0, 0.7279), (0.0, 1.0, 0.0, 4.016), (0.0, 0.0, 1.0, -7.016), (0.0, 0.0, 0.0, 1.0)))
ob_sun.location = (0.0, 0.0, 33.78)
ob_sun.rotation_euler = (-0.2618, -0.2618, 0.0)
ob_sun.lineart.crease_threshold = 0.0
ob_armature_002.location = (8.141, -20.52, 1.624)
ob_armature_002.rotation_euler = (1.114, 0.0, 0.0)
ob_armature_002.scale = (8.904, 8.904, 8.904)
ob_armature_002.show_in_front = True
ob_armature_002.lineart.crease_threshold = 0.0
ob_cube_003.parent = ob_armature_002
ob_cube_003.matrix_parent_inverse = Matrix(((0.1123, 0.0, 0.0, 0.0), (0.0, 0.04953, 0.1008, -0.3651), (0.0, -0.1008, 0.04953, 0.132), (0.0, 0.0, 0.0, 1.0)))
ob_cube_003.location = (0.0, 6.0, 1.4)
ob_cube_003.lock_rotations_4d = False
ob_cube_003.empty_display_type = 'ARROWS'
ob_cube_003.lineart.crease_threshold = 0.0
_vg = ob_cube_003.vertex_groups.new(name='spine')
for _i, _w in zip([5, 7, 9, 13, 17, 18, 19, 23, 24, 25, 26, 27, 28, 29, 31, 32, 34, 35, 36, 37, 38, 39, 40], [0.07463, 0.1697, 0.07375, 0.01739, 0.2031, 0.07299, 0.01475, 0.0002692, 0.05026, 0.1527, 0.1467, 0.5267, 0.1064, 0.161, 0.01017, 0.01946, 0.5139, 0.5439, 0.4681, 0.05628, 0.07091, 0.6495, 0.5451]): _vg.add([_i], _w, 'REPLACE')
_vg = ob_cube_003.vertex_groups.new(name='head')
for _i, _w in zip([8, 9, 14, 15, 16, 17, 19, 27, 28, 29, 31, 32, 33, 34, 35, 36, 39, 173, 174, 175, 176, 311, 312, 313, 314, 315, 316, 317, 318, 319, 320, 321, 322], [0.01435, 0.6795, 0.1145, 0.9152, 0.8606, 0.2026, 0.0138, 0.0005087, 0.235, 0.7086, 0.7018, 0.9202, 0.9015, 0.2522, 0.03553, 0.06359, 0.08224, 1.0, 1.0, 0.9901, 0.9837, 0.9952, 1.0, 1.0, 1.0, 1.0, 1.0, 1.0, 1.0, 1.0, 1.0, 1.0, 1.0]): _vg.add([_i], _w, 'REPLACE')
_vg = ob_cube_003.vertex_groups.new(name='shoulder.L')
for _i, _w in zip([7, 8, 9, 13, 14, 15, 16, 17, 18, 19, 27, 28, 29, 31, 32, 33, 34, 35, 36, 37, 38, 39, 40, 46, 153, 154, 155, 156], [0.02496, 0.8235, 0.199, 0.002303, 0.7645, 0.05565, 0.1161, 0.4697, 0.5181, 0.5891, 0.004335, 0.5892, 0.0942, 0.2375, 0.01958, 0.0794, 0.1484, 0.2284, 0.1505, 0.08909, 0.1787, 0.07479, 0.06571, 0.04336, 0.09668, 0.09005, 0.1408, 0.07991]): _vg.add([_i], _w, 'REPLACE')
_vg = ob_cube_003.vertex_groups.new(name='upper_arm.L')
for _i, _w in zip([8, 14, 17, 18, 19, 28, 35, 37, 38, 153, 154, 155, 156, 157, 158, 159, 160, 162, 163, 164], [0.09664, 0.09927, 0.02301, 0.1791, 0.2217, 0.01977, 0.03851, 0.009849, 0.0642, 0.745, 0.8599, 0.6432, 0.8722, 0.08692, 0.8161, 0.1471, 0.8868, 0.1773, 0.06424, 0.4987]): _vg.add([_i], _w, 'REPLACE')
_vg = ob_cube_003.vertex_groups.new(name='middle_arm.L')
for _i, _w in zip([18, 153, 155, 157, 158, 159, 160, 161, 162, 163, 164, 168], [0.01686, 0.00504, 0.134, 0.009831, 0.1126, 0.7107, 0.09603, 0.0798, 0.749, 0.7845, 0.4896, 0.05302]): _vg.add([_i], _w, 'REPLACE')
_vg = ob_cube_003.vertex_groups.new(name='lower_arm.L')
for _i, _w in zip([153, 155, 157, 158, 159, 161, 162, 163, 165, 166, 167, 168, 169, 170, 171, 172, 177, 178], [0.1198, 0.009541, 0.8707, 0.0531, 0.11, 0.9036, 0.07076, 0.146, 0.9568, 0.9427, 0.9814, 0.9238, 0.09157, 0.08406, 0.484, 0.4886, 0.09549, 0.0245]): _vg.add([_i], _w, 'REPLACE')
_vg = ob_cube_003.vertex_groups.new(name='hand.L')
for _i, _w in zip([165, 166, 167, 169, 170, 171, 172, 177, 178, 179, 180, 181, 182, 183, 184, 185, 186, 187, 188, 189, 190, 191, 192, 193, 194, 195, 196, 197, 198, 199, 200, 201, 202, 203, 204, 205, 206, 207, 208, 209, 210, 211, 212, 213, 214, 215, 216, 217, 218, 219, 220, 221, 222, 223, 224, 225, 226, 227, 228, 229, 230, 231, 232, 233, 234, 235, 236, 237, 238, 239, 240, 241, 242, 243, 244, 245, 246, 247, 248, 249, 250, 251, 252, 253, 254, 255, 256, 257, 258, 259, 260, 261, 262, 263, 264, 265, 266, 267, 268, 269, 270, 271, 272, 273, 274, 275, 276, 277, 278, 279, 280, 281, 282, 283, 284, 285, 286, 287, 288, 289, 290, 291, 292, 293, 294, 295, 296, 297, 298, 299, 300, 301, 302, 303, 304, 305, 306, 307, 308, 309, 310], [0.02761, 0.01064, 0.0008314, 0.908, 0.9155, 0.5172, 0.5099, 0.9045, 0.9626, 0.9818, 0.9906, 0.9773, 0.9944, 0.9939, 0.9908, 0.9924, 0.9856, 0.9862, 0.9851, 0.9957, 0.9944, 0.9938, 0.99, 0.9958, 0.9949, 0.9987, 0.9988, 0.9988, 0.9989, 0.9987, 0.9988, 0.999, 0.999, 0.9988, 0.9988, 0.9988, 0.9988, 0.9988, 0.9988, 0.9989, 0.9989, 0.9988, 0.9988, 0.9988, 0.9988, 0.9989, 0.9989, 0.9988, 0.9988, 0.9988, 0.9989, 0.9984, 0.9985, 0.9983, 0.9983, 0.9984, 0.9981, 0.9988, 0.9988, 0.9988, 0.9988, 0.9995, 0.999, 0.999, 0.9983, 0.9982, 0.9974, 0.9991, 0.9988, 1.001, 1.001, 1.001, 1.001, 1.001, 1.001, 1.001, 1.001, 1.001, 1.001, 1.001, 1.001, 1.001, 1.001, 1.001, 1.001, 1.001, 1.001, 1.001, 1.001, 1.001, 1.001, 1.001, 1.001, 1.001, 1.001, 1.001, 1.001, 0.9995, 0.9995, 0.9996, 0.9996, 0.9993, 0.9993, 0.9995, 0.9995, 0.9979, 0.9979, 0.9981, 0.9981, 0.9979, 0.9979, 0.9984, 0.9984, 0.9981, 0.9981, 0.9982, 0.9982, 0.9981, 0.9981, 0.9982, 0.9983, 0.9982, 0.9982, 0.9982, 0.9982, 0.9982, 0.9982, 0.9982, 0.9982, 0.9982, 0.9982, 0.9982, 0.9982, 0.9974, 0.9976, 0.9966, 0.9964, 0.9961, 0.9961, 0.9962, 0.9958]): _vg.add([_i], _w, 'REPLACE')
_vg = ob_cube_003.vertex_groups.new(name='tail')
for _i, _w in zip([0, 1, 2, 3, 4, 5, 7, 10, 11, 12, 20, 21, 22, 23, 24, 25, 26, 27, 30, 36, 39, 40, 41], [0.9798, 0.8288, 0.973, 0.8413, 0.1709, 0.2432, 0.08172, 0.9953, 0.8392, 0.08474, 0.9923, 0.909, 0.9876, 0.9098, 0.6299, 0.6304, 0.1937, 0.2032, 0.9975, 0.008805, 0.06239, 0.06012, 0.02705]): _vg.add([_i], _w, 'REPLACE')
_vg = ob_cube_003.vertex_groups.new(name='hip.L')
for _i, _w in zip([1, 3, 4, 5, 6, 7, 11, 12, 13, 17, 18, 19, 21, 23, 24, 25, 26, 27, 34, 35, 36, 37, 38, 39, 40, 41, 42, 43, 44, 45, 46, 47, 48, 50, 51, 52, 155], [0.1332, 0.11, 0.6523, 0.5736, 0.9242, 0.6148, 0.09978, 0.465, 0.6507, 0.06677, 0.1686, 0.09935, 0.06926, 0.05097, 0.2819, 0.1719, 0.6216, 0.1887, 0.04204, 0.1103, 0.236, 0.7797, 0.5818, 0.1081, 0.2925, 0.1772, 0.8238, 0.06688, 0.1903, 0.8555, 0.7045, 0.02508, 0.1652, 0.06873, 0.515, 0.4961, 0.01373]): _vg.add([_i], _w, 'REPLACE')
_vg = ob_cube_003.vertex_groups.new(name='thigh.L')
for _i, _w in zip([1, 3, 4, 5, 6, 7, 11, 12, 13, 24, 25, 27, 36, 37, 38, 41, 42, 43, 44, 45, 46, 47, 48, 49, 50, 51, 52, 53, 54, 55, 56, 57, 58, 59], [0.01229, 0.006147, 0.1638, 0.09028, 0.02304, 0.07324, 0.05245, 0.4267, 0.2557, 0.009711, 0.003037, 0.0007478, 0.01446, 0.01051, 0.08043, 0.7805, 0.1679, 0.9048, 0.7833, 0.1043, 0.2044, 0.9297, 0.8318, 0.9562, 0.9242, 0.4797, 0.4879, 0.7827, 0.525, 0.1148, 0.8901, 0.1079, 0.06061, 0.05976]): _vg.add([_i], _w, 'REPLACE')
_vg = ob_cube_003.vertex_groups.new(name='middle_leg.L')
for _i, _w in zip([53, 54, 56, 57, 58, 59], [0.0679, 0.4679, 0.06424, 0.8345, 0.8642, 0.003792]): _vg.add([_i], _w, 'REPLACE')
_vg = ob_cube_003.vertex_groups.new(name='lower_leg.L')
for _i, _w in zip([47, 49, 53, 55, 56, 57, 58, 59, 60, 61, 62, 63, 64, 66], [0.009028, 0.008768, 0.1375, 0.8615, 0.03915, 0.05671, 0.07492, 0.9122, 0.9559, 0.9758, 0.9828, 0.9912, 0.986, 0.01022]): _vg.add([_i], _w, 'REPLACE')
_vg = ob_cube_003.vertex_groups.new(name='foot.L')
for _i, _w in zip([65, 66, 67, 68, 69, 70, 71, 72, 73, 74, 75, 76, 77, 78, 79, 80, 81, 82, 83, 84, 85, 86, 87, 88, 89, 90, 91, 92, 93, 94, 95, 96, 97, 98, 99, 100, 101, 102, 103, 104, 105, 106, 107, 108, 109, 110, 111, 112, 113, 114, 115, 116, 117, 118, 119, 120, 121, 122, 123, 124, 125, 126, 127, 128, 129, 130, 131, 132, 133, 134, 135, 136, 137, 138, 139, 140, 141, 142, 143, 144, 145, 146, 147, 148, 149, 150, 151, 152], [0.9778, 0.97, 0.9874, 0.9819, 0.9985, 0.9986, 0.9979, 0.9988, 0.9989, 0.9996, 0.9989, 0.9996, 0.9997, 0.9993, 0.9997, 0.9993, 0.9996, 0.9996, 0.9985, 0.9987, 0.9934, 0.9935, 0.9937, 0.9937, 0.9934, 0.9934, 0.9996, 0.9996, 0.9996, 0.9996, 0.9996, 0.9996, 0.9996, 0.9996, 0.9996, 0.9996, 0.9996, 0.9996, 0.993, 0.993, 0.9931, 0.9932, 0.993, 0.993, 0.9929, 0.9929, 0.9929, 0.9929, 0.9929, 0.9929, 0.9998, 0.9997, 0.9998, 0.9997, 0.9999, 0.9999, 0.9999, 0.9999, 1.0, 1.0, 1.0, 1.0, 1.0, 1.0, 1.0, 1.0, 1.0, 1.0, 1.0, 1.0, 0.9996, 0.9996, 0.9996, 0.9996, 0.9996, 0.9996, 0.9996, 0.9996, 0.9996, 0.9996, 0.9996, 0.9996, 0.996, 0.9961, 0.996, 0.9962, 0.9964, 0.9964]): _vg.add([_i], _w, 'REPLACE')
_vg = ob_cube_003.vertex_groups.new(name='shoulder.R')
_vg = ob_cube_003.vertex_groups.new(name='upper_arm.R')
_vg = ob_cube_003.vertex_groups.new(name='middle_arm.R')
_vg = ob_cube_003.vertex_groups.new(name='lower_arm.R')
_vg = ob_cube_003.vertex_groups.new(name='hand.R')
_vg = ob_cube_003.vertex_groups.new(name='hip.R')
_vg = ob_cube_003.vertex_groups.new(name='thigh.R')
_vg = ob_cube_003.vertex_groups.new(name='middle_leg.R')
_vg = ob_cube_003.vertex_groups.new(name='lower_leg.R')
_vg = ob_cube_003.vertex_groups.new(name='foot.R')
_m = ob_cube_003.modifiers.new('Subsurf', 'SUBSURF')
_m.uv_smooth = 'PRESERVE_CORNERS'
_m.quality = 2
_m.levels = 2
_m.show_only_control_edges = False
_m = ob_cube_003.modifiers.new('Mirror', 'MIRROR')
_m.use_clip = True
_m = ob_cube_003.modifiers.new('Armature', 'ARMATURE')
_m.object = ob_armature_002

# ---- collection membership
col_collection_1.objects.link(ob_cube_002)
col_collection_1.objects.link(ob_frog_armature2)
col_collection_1.objects.link(ob_frog2)
col_collection_1.objects.link(ob_hemi_001)
col_collection_1.objects.link(ob_hemi)
col_collection_1.objects.link(ob_plane)
col_collection_1.objects.link(ob_frog_armature)
col_collection_1.objects.link(ob_frog)
col_collection_1.objects.link(ob_camera)
col_collection_1.objects.link(ob_sun)
col_collection_2.objects.link(ob_armature_002)
col_collection_2.objects.link(ob_cube_003)

# ---- scene / render settings (as saved in the file)
scene.camera = ob_camera
scene.frame_start = 1; scene.frame_end = 120; scene.frame_set(1)
scene.render.engine = 'BLENDER_EEVEE_NEXT'
scene.render.resolution_percentage = 50
scene.render.dither_intensity = 0.0
scene.cycles.use_denoising = False
scene.cycles.samples = 10
scene.cycles.sampling_pattern = 'TABULATED_SOBOL'
scene.cycles.light_sampling_threshold = 0.0
scene.cycles.use_adaptive_sampling = False
scene.cycles.use_light_tree = False
scene.cycles.blur_glossy = 0.0
scene.cycles.volume_bounces = 1
scene.cycles.pixel_filter_type = 'GAUSSIAN'
scene.cycles.sample_clamp_indirect = 0.0
scene.view_settings.view_transform = 'Standard'
bpy.context.view_layer.update()
